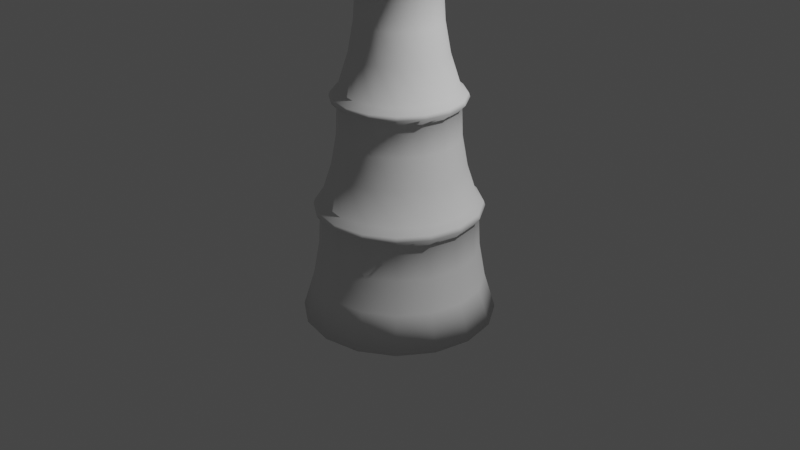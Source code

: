 # Source: V6.Set.MonsterParts02.blend  (saved by Blender 2.82.7; exported with 4.5.12 LTS)
import bpy
from mathutils import Matrix  # noqa: F401  (used for matrix-valued properties, if any)

bpy.ops.wm.read_factory_settings(use_empty=True)
scene = bpy.context.scene
scene.name = 'Scene'

# ---- collections
col_collection = bpy.data.collections.new('Collection'); scene.collection.children.link(col_collection)

# ---- world
world_world = bpy.data.worlds.new('World'); scene.world = world_world
world_world.use_nodes = True; world_world.node_tree.nodes.clear()
_N = world_world.node_tree.nodes; _L = world_world.node_tree.links
n0 = _N.new('ShaderNodeOutputWorld'); n0.name = 'World Output'; n0.location = (300, 300)
n1 = _N.new('ShaderNodeBackground'); n1.name = 'Background'; n1.location = (10, 300)
n1.inputs[0].default_value = (0.05088, 0.05088, 0.05088, 1.0)
_L.new(n1.outputs[0], n0.inputs[0])
n0.is_active_output = True
world_world.color = (0.05088, 0.05088, 0.05088)
world_world.use_sun_shadow = False
world_world.sun_shadow_jitter_overblur = 0.0

# ---- cameras
cam_camera = bpy.data.cameras.new('Camera')
cam_camera.clip_end = 100.0
cam_camera.ortho_scale = 7.314

# ---- lights
light_light = bpy.data.lights.new('Light', 'POINT')
light_light.transmission_factor = 0.0
light_light.energy = 1000.0
light_light.shadow_soft_size = 0.1
light_light.shadow_maximum_resolution = 0.006
light_light.use_absolute_resolution = True

# ---- meshes
me_cylinder = bpy.data.meshes.new('Cylinder')
me_cylinder.from_pydata([(0.0, 1.0, -1.0), (1.107e-07, 0.1956, 3.608), (0.3827, 0.9239, -1.0), (0.07487, 0.1807, 3.608), (0.7071, 0.7071, -1.0), (0.1383, 0.1383, 3.608), (0.9239, 0.3827, -1.0), (0.1807, 0.07487, 3.608), (1.0, -4.371e-08, -1.0), (0.1956, -7.851e-09, 3.608), (0.9239, -0.3827, -1.0), (0.1807, -0.07487, 3.608), (0.7071, -0.7071, -1.0), (0.1383, -0.1383, 3.608), (0.3827, -0.9239, -1.0), (0.07487, -0.1807, 3.608), (1.51e-07, -1.0, -1.0), (1.403e-07, -0.1956, 3.608), (-0.3827, -0.9239, -1.0), (-0.07487, -0.1807, 3.608), (-0.7071, -0.7071, -1.0), (-0.1383, -0.1383, 3.608), (-0.9239, -0.3827, -1.0), (-0.1807, -0.07487, 3.608), (-1.0, 1.192e-08, -1.0), (-0.1956, 3.033e-09, 3.608), (-0.9239, 0.3827, -1.0), (-0.1807, 0.07487, 3.608), (-0.7071, 0.7071, -1.0), (-0.1383, 0.1383, 3.608), (-0.3827, 0.9239, -1.0), (-0.07487, 0.1807, 3.608), (1.219e-07, 5.245e-09, 4.092), (6.333e-08, 0.0, -1.0), (-0.0786, 0.0786, 4.017), (-0.1027, 0.04254, 4.017), (-0.1112, 4.496e-09, 4.017), (-0.1027, -0.04254, 4.017), (-0.0786, -0.0786, 4.017), (-0.04254, -0.1027, 4.017), (1.323e-07, -0.1112, 4.017), (0.04254, -0.1027, 4.017), (0.0786, -0.0786, 4.017), (0.1027, -0.04254, 4.017), (0.1112, -1.689e-09, 4.017), (0.1027, 0.04254, 4.017), (0.0786, 0.0786, 4.017), (1.155e-07, 0.1112, 4.017), (0.04254, 0.1027, 4.017), (-0.04254, 0.1027, 4.017), (-0.02778, -0.06706, 4.092), (0.07259, 1.26e-09, 4.092), (-0.02778, 0.06706, 4.092), (-0.05133, -0.05133, 4.092), (-0.06706, -0.02778, 4.092), (0.06706, -0.02778, 4.092), (0.05133, -0.05133, 4.092), (-0.07259, 5.299e-09, 4.092), (-0.06706, 0.02778, 4.092), (0.02778, 0.06706, 4.092), (0.02778, -0.06706, 4.092), (1.301e-07, -0.07259, 4.092), (0.05133, 0.05133, 4.092), (0.06706, 0.02778, 4.092), (1.192e-07, 0.07259, 4.092), (-0.05133, 0.05133, 4.092), (5.467e-08, 0.6072, 1.239), (0.2324, 0.561, 1.239), (0.4294, 0.4294, 1.239), (0.561, 0.2324, 1.239), (0.6072, -2.641e-08, 1.239), (0.561, -0.2324, 1.239), (0.4294, -0.4294, 1.239), (0.2324, -0.561, 1.239), (1.464e-07, -0.6072, 1.239), (-0.2324, -0.561, 1.239), (-0.4294, -0.4294, 1.239), (-0.561, -0.2324, 1.239), (-0.6072, 7.378e-09, 1.239), (-0.561, 0.2324, 1.239), (-0.4294, 0.4294, 1.239), (-0.2324, 0.561, 1.239), (0.3075, 0.7424, 0.09139), (0.5682, 0.5682, 0.09139), (0.7424, 0.3075, 0.09139), (0.8036, -3.506e-08, 0.09139), (0.7424, -0.3075, 0.09139), (0.5682, -0.5682, 0.09139), (0.3075, -0.7424, 0.09139), (1.487e-07, -0.8036, 0.09139), (-0.3075, -0.7424, 0.09139), (-0.5682, -0.5682, 0.09139), (-0.7424, -0.3075, 0.09139), (-0.8036, 9.652e-09, 0.09139), (-0.7424, 0.3075, 0.09139), (-0.5682, 0.5682, 0.09139), (-0.3075, 0.7424, 0.09139), (2.733e-08, 0.8036, 0.09139), (8.2e-08, 0.4109, 2.397), (0.1572, 0.3796, 2.397), (0.2905, 0.2905, 2.397), (0.3796, 0.1572, 2.397), (0.4109, -1.775e-08, 2.397), (0.3796, -0.1572, 2.397), (0.2905, -0.2905, 2.397), (0.1572, -0.3796, 2.397), (1.44e-07, -0.4109, 2.397), (-0.1572, -0.3796, 2.397), (-0.2905, -0.2905, 2.397), (-0.3796, -0.1572, 2.397), (-0.4109, 5.105e-09, 2.397), (-0.3796, 0.1572, 2.397), (-0.2905, 0.2905, 2.397), (-0.1572, 0.3796, 2.397), (1.042e-07, 0.2514, 3.328), (0.09621, 0.2323, 3.328), (0.1778, 0.1778, 3.328), (0.2323, 0.09621, 3.328), (0.2514, -1.073e-08, 3.328), (0.2323, -0.09621, 3.328), (0.1778, -0.1778, 3.328), (0.09621, -0.2323, 3.328), (1.422e-07, -0.2514, 3.328), (-0.09621, -0.2323, 3.328), (-0.1778, -0.1778, 3.328), (-0.2323, -0.09621, 3.328), (-0.2514, 3.259e-09, 3.328), (-0.2323, 0.09621, 3.328), (-0.1778, 0.1778, 3.328), (-0.09621, 0.2323, 3.328), (1.057e-07, 0.2403, 3.473), (0.09197, 0.222, 3.473), (0.1699, 0.1699, 3.473), (0.222, 0.09197, 3.473), (0.2403, -1.024e-08, 3.473), (0.222, -0.09197, 3.473), (0.1699, -0.1699, 3.473), (0.09197, -0.222, 3.473), (1.42e-07, -0.2403, 3.473), (-0.09197, -0.222, 3.473), (-0.1699, -0.1699, 3.473), (-0.222, -0.09197, 3.473), (-0.2403, 3.131e-09, 3.473), (-0.222, 0.09197, 3.473), (-0.1699, 0.1699, 3.473), (-0.09197, 0.222, 3.473), (0.1524, 0.3679, 2.549), (0.2816, 0.2816, 2.549), (0.3679, 0.1524, 2.549), (0.3982, -1.719e-08, 2.549), (0.3679, -0.1524, 2.549), (0.2816, -0.2816, 2.549), (0.1524, -0.3679, 2.549), (1.439e-07, -0.3982, 2.549), (-0.1524, -0.3679, 2.549), (-0.2816, -0.2816, 2.549), (-0.3679, -0.1524, 2.549), (-0.3982, 4.958e-09, 2.549), (-0.3679, 0.1524, 2.549), (-0.2816, 0.2816, 2.549), (-0.1524, 0.3679, 2.549), (8.376e-08, 0.3982, 2.549), (0.2279, 0.5502, 1.414), (0.4211, 0.4211, 1.414), (0.5502, 0.2279, 1.414), (0.5955, -2.589e-08, 1.414), (0.5502, -0.2279, 1.414), (0.4211, -0.4211, 1.414), (0.2279, -0.5502, 1.414), (1.462e-07, -0.5955, 1.414), (-0.2279, -0.5502, 1.414), (-0.4211, -0.4211, 1.414), (-0.5502, -0.2279, 1.414), (-0.5955, 7.243e-09, 1.414), (-0.5502, 0.2279, 1.414), (-0.4211, 0.4211, 1.414), (-0.2279, 0.5502, 1.414), (5.63e-08, 0.5955, 1.414), (3.03e-08, 0.7806, 0.2762), (0.2987, 0.7212, 0.2762), (0.552, 0.552, 0.2762), (0.7212, 0.2987, 0.2762), (0.7806, -3.378e-08, 0.2762), (0.7212, -0.2987, 0.2762), (0.552, -0.552, 0.2762), (0.2987, -0.7212, 0.2762), (1.482e-07, -0.7806, 0.2762), (-0.2987, -0.7212, 0.2762), (-0.552, -0.552, 0.2762), (-0.7212, -0.2987, 0.2762), (-0.7806, 9.65e-09, 0.2762), (-0.7212, 0.2987, 0.2762), (-0.552, 0.552, 0.2762), (-0.2987, 0.7212, 0.2762), (0.3248, 0.784, 0.2111), (0.3303, 0.7974, 0.1674), (0.6001, 0.6001, 0.2111), (0.6103, 0.6103, 0.1674), (0.784, 0.3248, 0.2111), (0.7974, 0.3303, 0.1674), (0.8486, -3.964e-08, 0.2111), (0.8631, -4.028e-08, 0.1674), (0.784, -0.3248, 0.2111), (0.7974, -0.3303, 0.1674), (0.6001, -0.6001, 0.2111), (0.6103, -0.6103, 0.1674), (0.3248, -0.784, 0.2111), (0.3303, -0.7974, 0.1674), (1.494e-07, -0.8486, 0.2111), (1.495e-07, -0.8631, 0.1674), (-0.3248, -0.784, 0.2111), (-0.3303, -0.7974, 0.1674), (-0.6001, -0.6001, 0.2111), (-0.6103, -0.6103, 0.1674), (-0.784, -0.3248, 0.2111), (-0.7974, -0.3303, 0.1674), (-0.8486, 7.577e-09, 0.2111), (-0.8631, 7.745e-09, 0.1674), (-0.784, 0.3248, 0.2111), (-0.7974, 0.3303, 0.1674), (-0.6001, 0.6001, 0.2111), (-0.6103, 0.6103, 0.1674), (-0.3248, 0.784, 0.2111), (-0.3303, 0.7974, 0.1674), (1.921e-08, 0.8631, 0.1674), (2.123e-08, 0.8486, 0.2111), (0.2557, 0.6172, 1.353), (0.2607, 0.6294, 1.315), (0.4724, 0.4724, 1.353), (0.4817, 0.4817, 1.315), (0.6172, 0.2557, 1.353), (0.6294, 0.2607, 1.315), (0.6681, -3.222e-08, 1.353), (0.6812, -3.28e-08, 1.315), (0.6172, -0.2557, 1.353), (0.6294, -0.2607, 1.315), (0.4724, -0.4724, 1.353), (0.4817, -0.4817, 1.315), (0.2557, -0.6172, 1.353), (0.2607, -0.6294, 1.315), (1.468e-07, -0.6681, 1.353), (1.47e-07, -0.6812, 1.315), (-0.2557, -0.6172, 1.353), (-0.2607, -0.6294, 1.315), (-0.4724, -0.4724, 1.353), (-0.4817, -0.4817, 1.315), (-0.6172, -0.2557, 1.353), (-0.6294, -0.2607, 1.315), (-0.6681, 4.948e-09, 1.353), (-0.6812, 5.1e-09, 1.315), (-0.6172, 0.2557, 1.353), (-0.6294, 0.2607, 1.315), (-0.4724, 0.4724, 1.353), (-0.4817, 0.4817, 1.315), (-0.2557, 0.6172, 1.353), (-0.2607, 0.6294, 1.315), (4.414e-08, 0.6812, 1.315), (4.597e-08, 0.6681, 1.353), (0.1721, 0.4156, 2.505), (0.1776, 0.4288, 2.467), (0.3181, 0.3181, 2.505), (0.3282, 0.3282, 2.467), (0.4156, 0.1721, 2.505), (0.4288, 0.1776, 2.467), (0.4498, -1.894e-08, 2.505), (0.4641, -1.957e-08, 2.467), (0.4156, -0.1721, 2.505), (0.4288, -0.1776, 2.467), (0.3181, -0.3181, 2.505), (0.3282, -0.3282, 2.467), (0.1721, -0.4156, 2.505), (0.1776, -0.4288, 2.467), (1.472e-07, -0.4498, 2.505), (1.474e-07, -0.4641, 2.467), (-0.1721, -0.4156, 2.505), (-0.1776, -0.4288, 2.467), (-0.3181, -0.3181, 2.505), (-0.3282, -0.3282, 2.467), (-0.4156, -0.1721, 2.505), (-0.4288, -0.1776, 2.467), (-0.4498, 6.084e-09, 2.505), (-0.4641, 6.25e-09, 2.467), (-0.4156, 0.1721, 2.505), (-0.4288, 0.1776, 2.467), (-0.3181, 0.3181, 2.505), (-0.3282, 0.3282, 2.467), (-0.1721, 0.4156, 2.505), (-0.1776, 0.4288, 2.467), (7.732e-08, 0.4641, 2.467), (7.931e-08, 0.4498, 2.505), (0.1065, 0.2571, 3.433), (0.1114, 0.269, 3.397), (0.1968, 0.1968, 3.433), (0.2058, 0.2058, 3.397), (0.2571, 0.1065, 3.433), (0.269, 0.1114, 3.397), (0.2783, -1.215e-08, 3.433), (0.2911, -1.272e-08, 3.397), (0.2571, -0.1065, 3.433), (0.269, -0.1114, 3.397), (0.1968, -0.1968, 3.433), (0.2058, -0.2058, 3.397), (0.1065, -0.2571, 3.433), (0.1114, -0.269, 3.397), (1.451e-07, -0.2783, 3.433), (1.453e-07, -0.2911, 3.397), (-0.1065, -0.2571, 3.433), (-0.1114, -0.269, 3.397), (-0.1968, -0.1968, 3.433), (-0.2058, -0.2058, 3.397), (-0.2571, -0.1065, 3.433), (-0.269, -0.1114, 3.397), (-0.2783, 3.331e-09, 3.433), (-0.2911, 3.48e-09, 3.397), (-0.2571, 0.1065, 3.433), (-0.269, 0.1114, 3.397), (-0.1968, 0.1968, 3.433), (-0.2058, 0.2058, 3.397), (-0.1065, 0.2571, 3.433), (-0.1114, 0.269, 3.397), (1.013e-07, 0.2911, 3.397), (1.031e-07, 0.2783, 3.433), (0.3142, 0.7586, -0.2681), (0.3379, 0.8158, -0.6187), (0.5806, 0.5806, -0.2681), (0.6244, 0.6244, -0.6187), (0.7586, 0.3142, -0.2681), (0.8158, 0.3379, -0.6187), (0.8212, -3.339e-08, -0.2681), (0.883, -3.611e-08, -0.6187), (0.7586, -0.3142, -0.2681), (0.8158, -0.3379, -0.6187), (0.5806, -0.5806, -0.2681), (0.6244, -0.6244, -0.6187), (0.3142, -0.7586, -0.2681), (0.3379, -0.8158, -0.6187), (1.483e-07, -0.8212, -0.2681), (1.49e-07, -0.883, -0.6187), (-0.3142, -0.7586, -0.2681), (-0.3379, -0.8158, -0.6187), (-0.5806, -0.5806, -0.2681), (-0.6244, -0.6244, -0.6187), (-0.7586, -0.3142, -0.2681), (-0.8158, -0.3379, -0.6187), (-0.8212, 1.23e-08, -0.2681), (-0.883, 1.302e-08, -0.6187), (-0.7586, 0.3142, -0.2681), (-0.8158, 0.3379, -0.6187), (-0.5806, 0.5806, -0.2681), (-0.6244, 0.6244, -0.6187), (-0.3142, 0.7586, -0.2681), (-0.3379, 0.8158, -0.6187), (1.565e-08, 0.883, -0.6187), (2.426e-08, 0.8212, -0.2681), (4.592e-08, 0.6753, 0.6024), (5.378e-08, 0.6188, 0.9198), (0.2368, 0.5717, 0.9198), (0.2584, 0.6239, 0.6024), (0.4376, 0.4376, 0.9198), (0.4775, 0.4775, 0.6024), (0.5717, 0.2368, 0.9198), (0.6239, 0.2584, 0.6024), (0.6188, -2.323e-08, 0.9198), (0.6753, -2.571e-08, 0.6024), (0.5717, -0.2368, 0.9198), (0.6239, -0.2584, 0.6024), (0.4376, -0.4376, 0.9198), (0.4775, -0.4775, 0.6024), (0.2368, -0.5717, 0.9198), (0.2584, -0.6239, 0.6024), (1.472e-07, -0.6188, 0.9198), (1.479e-07, -0.6753, 0.6024), (-0.2368, -0.5717, 0.9198), (-0.2584, -0.6239, 0.6024), (-0.4376, -0.4376, 0.9198), (-0.4775, -0.4775, 0.6024), (-0.5717, -0.2368, 0.9198), (-0.6239, -0.2584, 0.6024), (-0.6188, 1.12e-08, 0.9198), (-0.6753, 1.186e-08, 0.6024), (-0.5717, 0.2368, 0.9198), (-0.6239, 0.2584, 0.6024), (-0.4376, 0.4376, 0.9198), (-0.4775, 0.4775, 0.6024), (-0.2368, 0.5717, 0.9198), (-0.2584, 0.6239, 0.6024), (7.034e-08, 0.488, 1.749), (7.817e-08, 0.4318, 2.062), (0.1652, 0.3989, 2.062), (0.1868, 0.4509, 1.749), (0.3053, 0.3053, 2.062), (0.3451, 0.3451, 1.749), (0.3989, 0.1652, 2.062), (0.4509, 0.1868, 1.749), (0.4318, -1.766e-08, 2.062), (0.488, -2.014e-08, 1.749), (0.3989, -0.1652, 2.062), (0.4509, -0.1868, 1.749), (0.3053, -0.3053, 2.062), (0.3451, -0.3451, 1.749), (0.1652, -0.3989, 2.062), (0.1868, -0.4509, 1.749), (1.434e-07, -0.4318, 2.062), (1.44e-07, -0.488, 1.749), (-0.1652, -0.3989, 2.062), (-0.1868, -0.4509, 1.749), (-0.3053, -0.3053, 2.062), (-0.3451, -0.3451, 1.749), (-0.3989, -0.1652, 2.062), (-0.4509, -0.1868, 1.749), (-0.4318, 6.359e-09, 2.062), (-0.488, 7.01e-09, 1.749), (-0.3989, 0.1652, 2.062), (-0.4509, 0.1868, 1.749), (-0.3053, 0.3053, 2.062), (-0.3451, 0.3451, 1.749), (-0.1652, 0.3989, 2.062), (-0.1868, 0.4509, 1.749), (9.352e-08, 0.3196, 2.828), (9.975e-08, 0.2748, 3.079), (0.1052, 0.2539, 3.079), (0.1223, 0.2952, 2.828), (0.1943, 0.1943, 3.079), (0.226, 0.226, 2.828), (0.2539, 0.1052, 3.079), (0.2952, 0.1223, 2.828), (0.2748, -1.179e-08, 3.079), (0.3196, -1.376e-08, 2.828), (0.2539, -0.1052, 3.079), (0.2952, -0.1223, 2.828), (0.1943, -0.1943, 3.079), (0.226, -0.226, 2.828), (0.1052, -0.2539, 3.079), (0.1223, -0.2952, 2.828), (1.412e-07, -0.2748, 3.079), (1.418e-07, -0.3196, 2.828), (-0.1052, -0.2539, 3.079), (-0.1223, -0.2952, 2.828), (-0.1943, -0.1943, 3.079), (-0.226, -0.226, 2.828), (-0.2539, -0.1052, 3.079), (-0.2952, -0.1223, 2.828), (-0.2748, 3.501e-09, 3.079), (-0.3196, 4.019e-09, 2.828), (-0.2539, 0.1052, 3.079), (-0.2952, 0.1223, 2.828), (-0.1943, 0.1943, 3.079), (-0.226, 0.226, 2.828), (-0.1052, 0.2539, 3.079), (-0.1223, 0.2952, 2.828), (-0.105, 0.105, 3.799), (-0.05683, -0.1372, 3.799), (0.1485, -4.471e-09, 3.799), (-0.05683, 0.1372, 3.799), (-0.1372, -0.05683, 3.799), (-0.105, -0.105, 3.799), (0.105, -0.105, 3.799), (0.1372, -0.05683, 3.799), (-0.1372, 0.05683, 3.799), (-0.1485, 3.792e-09, 3.799), (0.05683, 0.1372, 3.799), (1.136e-07, 0.1485, 3.799), (1.36e-07, -0.1485, 3.799), (0.05683, -0.1372, 3.799), (0.1372, 0.05683, 3.799), (0.105, 0.105, 3.799)], [], [(130, 1, 3, 131), (131, 3, 5, 132), (132, 5, 7, 133), (133, 7, 9, 134), (134, 9, 11, 135), (135, 11, 13, 136), (136, 13, 15, 137), (137, 15, 17, 138), (138, 17, 19, 139), (139, 19, 21, 140), (140, 21, 23, 141), (141, 23, 25, 142), (142, 25, 27, 143), (143, 27, 29, 144), (453, 450, 34, 49), (144, 29, 31, 145), (145, 31, 1, 130), (455, 451, 39, 38), (457, 452, 44, 43), (459, 454, 37, 36), (463, 456, 42, 41), (465, 460, 48, 46), (450, 458, 35, 34), (451, 462, 40, 39), (452, 464, 45, 44), (461, 453, 49, 47), (454, 455, 38, 37), (456, 457, 43, 42), (458, 459, 36, 35), (460, 461, 47, 48), (462, 463, 41, 40), (464, 465, 46, 45), (10, 12, 33), (20, 22, 33), (30, 0, 33), (6, 8, 33), (16, 18, 33), (26, 28, 33), (2, 4, 33), (12, 14, 33), (22, 24, 33), (8, 10, 33), (18, 20, 33), (28, 30, 33), (4, 6, 33), (14, 16, 33), (0, 2, 33), (24, 26, 33), (41, 42, 56, 60), (34, 35, 58, 65), (40, 41, 60, 61), (48, 47, 64, 59), (49, 34, 65, 52), (39, 40, 61, 50), (46, 48, 59, 62), (47, 49, 52, 64), (38, 39, 50, 53), (45, 46, 62, 63), (37, 38, 53, 54), (44, 45, 63, 51), (43, 44, 51, 55), (36, 37, 54, 57), (42, 43, 55, 56), (35, 36, 57, 58), (61, 60, 32), (63, 62, 32), (59, 64, 32), (58, 57, 32), (56, 55, 32), (54, 53, 32), (64, 52, 32), (51, 63, 32), (50, 61, 32), (65, 58, 32), (62, 59, 32), (60, 56, 32), (57, 54, 32), (55, 51, 32), (53, 50, 32), (52, 65, 32), (384, 81, 66, 355), (382, 80, 81, 384), (380, 79, 80, 382), (378, 78, 79, 380), (376, 77, 78, 378), (374, 76, 77, 376), (372, 75, 76, 374), (370, 74, 75, 372), (368, 73, 74, 370), (366, 72, 73, 368), (364, 71, 72, 366), (362, 70, 71, 364), (360, 69, 70, 362), (358, 68, 69, 360), (356, 67, 68, 358), (355, 66, 67, 356), (353, 97, 82, 322), (322, 82, 83, 324), (324, 83, 84, 326), (326, 84, 85, 328), (328, 85, 86, 330), (330, 86, 87, 332), (332, 87, 88, 334), (334, 88, 89, 336), (336, 89, 90, 338), (338, 90, 91, 340), (340, 91, 92, 342), (342, 92, 93, 344), (344, 93, 94, 346), (346, 94, 95, 348), (348, 95, 96, 350), (350, 96, 97, 353), (416, 113, 98, 387), (414, 112, 113, 416), (412, 111, 112, 414), (410, 110, 111, 412), (408, 109, 110, 410), (406, 108, 109, 408), (404, 107, 108, 406), (402, 106, 107, 404), (400, 105, 106, 402), (398, 104, 105, 400), (396, 103, 104, 398), (394, 102, 103, 396), (392, 101, 102, 394), (390, 100, 101, 392), (388, 99, 100, 390), (387, 98, 99, 388), (448, 129, 114, 419), (446, 128, 129, 448), (444, 127, 128, 446), (442, 126, 127, 444), (440, 125, 126, 442), (438, 124, 125, 440), (436, 123, 124, 438), (434, 122, 123, 436), (432, 121, 122, 434), (430, 120, 121, 432), (428, 119, 120, 430), (426, 118, 119, 428), (424, 117, 118, 426), (422, 116, 117, 424), (420, 115, 116, 422), (419, 114, 115, 420), (136, 137, 302, 300), (116, 115, 291, 293), (114, 129, 319, 320), (137, 138, 304, 302), (117, 116, 293, 295), (138, 139, 306, 304), (118, 117, 295, 297), (139, 140, 308, 306), (119, 118, 297, 299), (140, 141, 310, 308), (120, 119, 299, 301), (141, 142, 312, 310), (121, 120, 301, 303), (142, 143, 314, 312), (122, 121, 303, 305), (143, 144, 316, 314), (147, 148, 262, 260), (110, 109, 279, 281), (160, 161, 289, 286), (146, 147, 260, 258), (111, 110, 281, 283), (159, 160, 286, 284), (161, 146, 258, 289), (112, 111, 283, 285), (158, 159, 284, 282), (99, 98, 288, 259), (113, 112, 285, 287), (157, 158, 282, 280), (100, 99, 259, 261), (98, 113, 287, 288), (156, 157, 280, 278), (101, 100, 261, 263), (172, 173, 248, 246), (80, 79, 251, 253), (67, 66, 256, 227), (81, 80, 253, 255), (171, 172, 246, 244), (68, 67, 227, 229), (66, 81, 255, 256), (170, 171, 244, 242), (69, 68, 229, 231), (169, 170, 242, 240), (70, 69, 231, 233), (168, 169, 240, 238), (71, 70, 233, 235), (167, 168, 238, 236), (72, 71, 235, 237), (166, 167, 236, 234), (93, 92, 215, 217), (184, 185, 206, 204), (92, 91, 213, 215), (183, 184, 204, 202), (91, 90, 211, 213), (182, 183, 202, 200), (90, 89, 209, 211), (181, 182, 200, 198), (89, 88, 207, 209), (180, 181, 198, 196), (88, 87, 205, 207), (193, 178, 225, 222), (179, 180, 196, 194), (87, 86, 203, 205), (192, 193, 222, 220), (178, 179, 194, 225), (224, 225, 194, 195), (195, 194, 196, 197), (197, 196, 198, 199), (199, 198, 200, 201), (201, 200, 202, 203), (203, 202, 204, 205), (205, 204, 206, 207), (207, 206, 208, 209), (209, 208, 210, 211), (211, 210, 212, 213), (213, 212, 214, 215), (215, 214, 216, 217), (217, 216, 218, 219), (219, 218, 220, 221), (221, 220, 222, 223), (223, 222, 225, 224), (185, 186, 208, 206), (94, 93, 217, 219), (186, 187, 210, 208), (95, 94, 219, 221), (82, 97, 224, 195), (187, 188, 212, 210), (96, 95, 221, 223), (188, 189, 214, 212), (83, 82, 195, 197), (97, 96, 223, 224), (189, 190, 216, 214), (84, 83, 197, 199), (190, 191, 218, 216), (85, 84, 199, 201), (191, 192, 220, 218), (86, 85, 201, 203), (256, 257, 226, 227), (227, 226, 228, 229), (229, 228, 230, 231), (231, 230, 232, 233), (233, 232, 234, 235), (235, 234, 236, 237), (237, 236, 238, 239), (239, 238, 240, 241), (241, 240, 242, 243), (243, 242, 244, 245), (245, 244, 246, 247), (247, 246, 248, 249), (249, 248, 250, 251), (251, 250, 252, 253), (253, 252, 254, 255), (255, 254, 257, 256), (173, 174, 250, 248), (79, 78, 249, 251), (174, 175, 252, 250), (78, 77, 247, 249), (177, 162, 226, 257), (175, 176, 254, 252), (77, 76, 245, 247), (162, 163, 228, 226), (176, 177, 257, 254), (76, 75, 243, 245), (163, 164, 230, 228), (75, 74, 241, 243), (164, 165, 232, 230), (74, 73, 239, 241), (165, 166, 234, 232), (73, 72, 237, 239), (288, 289, 258, 259), (259, 258, 260, 261), (261, 260, 262, 263), (263, 262, 264, 265), (265, 264, 266, 267), (267, 266, 268, 269), (269, 268, 270, 271), (271, 270, 272, 273), (273, 272, 274, 275), (275, 274, 276, 277), (277, 276, 278, 279), (279, 278, 280, 281), (281, 280, 282, 283), (283, 282, 284, 285), (285, 284, 286, 287), (287, 286, 289, 288), (109, 108, 277, 279), (148, 149, 264, 262), (108, 107, 275, 277), (149, 150, 266, 264), (107, 106, 273, 275), (150, 151, 268, 266), (106, 105, 271, 273), (151, 152, 270, 268), (105, 104, 269, 271), (152, 153, 272, 270), (104, 103, 267, 269), (153, 154, 274, 272), (103, 102, 265, 267), (154, 155, 276, 274), (102, 101, 263, 265), (155, 156, 278, 276), (319, 318, 321, 320), (317, 316, 318, 319), (315, 314, 316, 317), (313, 312, 314, 315), (311, 310, 312, 313), (309, 308, 310, 311), (307, 306, 308, 309), (305, 304, 306, 307), (303, 302, 304, 305), (301, 300, 302, 303), (299, 298, 300, 301), (297, 296, 298, 299), (295, 294, 296, 297), (293, 292, 294, 295), (291, 290, 292, 293), (320, 321, 290, 291), (129, 128, 317, 319), (115, 114, 320, 291), (135, 136, 300, 298), (128, 127, 315, 317), (134, 135, 298, 296), (127, 126, 313, 315), (133, 134, 296, 294), (126, 125, 311, 313), (132, 133, 294, 292), (125, 124, 309, 311), (145, 130, 321, 318), (131, 132, 292, 290), (124, 123, 307, 309), (144, 145, 318, 316), (130, 131, 290, 321), (123, 122, 305, 307), (30, 351, 352, 0), (351, 350, 353, 352), (28, 349, 351, 30), (349, 348, 350, 351), (26, 347, 349, 28), (347, 346, 348, 349), (24, 345, 347, 26), (345, 344, 346, 347), (22, 343, 345, 24), (343, 342, 344, 345), (20, 341, 343, 22), (341, 340, 342, 343), (18, 339, 341, 20), (339, 338, 340, 341), (16, 337, 339, 18), (337, 336, 338, 339), (14, 335, 337, 16), (335, 334, 336, 337), (12, 333, 335, 14), (333, 332, 334, 335), (10, 331, 333, 12), (331, 330, 332, 333), (8, 329, 331, 10), (329, 328, 330, 331), (6, 327, 329, 8), (327, 326, 328, 329), (4, 325, 327, 6), (325, 324, 326, 327), (2, 323, 325, 4), (323, 322, 324, 325), (0, 352, 323, 2), (352, 353, 322, 323), (178, 354, 357, 179), (354, 355, 356, 357), (179, 357, 359, 180), (357, 356, 358, 359), (180, 359, 361, 181), (359, 358, 360, 361), (181, 361, 363, 182), (361, 360, 362, 363), (182, 363, 365, 183), (363, 362, 364, 365), (183, 365, 367, 184), (365, 364, 366, 367), (184, 367, 369, 185), (367, 366, 368, 369), (185, 369, 371, 186), (369, 368, 370, 371), (186, 371, 373, 187), (371, 370, 372, 373), (187, 373, 375, 188), (373, 372, 374, 375), (188, 375, 377, 189), (375, 374, 376, 377), (189, 377, 379, 190), (377, 376, 378, 379), (190, 379, 381, 191), (379, 378, 380, 381), (191, 381, 383, 192), (381, 380, 382, 383), (192, 383, 385, 193), (383, 382, 384, 385), (193, 385, 354, 178), (385, 384, 355, 354), (177, 386, 389, 162), (386, 387, 388, 389), (162, 389, 391, 163), (389, 388, 390, 391), (163, 391, 393, 164), (391, 390, 392, 393), (164, 393, 395, 165), (393, 392, 394, 395), (165, 395, 397, 166), (395, 394, 396, 397), (166, 397, 399, 167), (397, 396, 398, 399), (167, 399, 401, 168), (399, 398, 400, 401), (168, 401, 403, 169), (401, 400, 402, 403), (169, 403, 405, 170), (403, 402, 404, 405), (170, 405, 407, 171), (405, 404, 406, 407), (171, 407, 409, 172), (407, 406, 408, 409), (172, 409, 411, 173), (409, 408, 410, 411), (173, 411, 413, 174), (411, 410, 412, 413), (174, 413, 415, 175), (413, 412, 414, 415), (175, 415, 417, 176), (415, 414, 416, 417), (176, 417, 386, 177), (417, 416, 387, 386), (161, 418, 421, 146), (418, 419, 420, 421), (146, 421, 423, 147), (421, 420, 422, 423), (147, 423, 425, 148), (423, 422, 424, 425), (148, 425, 427, 149), (425, 424, 426, 427), (149, 427, 429, 150), (427, 426, 428, 429), (150, 429, 431, 151), (429, 428, 430, 431), (151, 431, 433, 152), (431, 430, 432, 433), (152, 433, 435, 153), (433, 432, 434, 435), (153, 435, 437, 154), (435, 434, 436, 437), (154, 437, 439, 155), (437, 436, 438, 439), (155, 439, 441, 156), (439, 438, 440, 441), (156, 441, 443, 157), (441, 440, 442, 443), (157, 443, 445, 158), (443, 442, 444, 445), (158, 445, 447, 159), (445, 444, 446, 447), (159, 447, 449, 160), (447, 446, 448, 449), (160, 449, 418, 161), (449, 448, 419, 418), (7, 5, 465, 464), (17, 15, 463, 462), (3, 1, 461, 460), (27, 25, 459, 458), (13, 11, 457, 456), (23, 21, 455, 454), (1, 31, 453, 461), (9, 7, 464, 452), (19, 17, 462, 451), (29, 27, 458, 450), (5, 3, 460, 465), (15, 13, 456, 463), (25, 23, 454, 459), (11, 9, 452, 457), (21, 19, 451, 455), (31, 29, 450, 453)])
me_cylinder.polygons.foreach_set('use_smooth', [True] * 480)
_uv = me_cylinder.uv_layers.new(name='UVMap')
_uv.uv.foreach_set('vector', [0.3553, 0.828, 0.3747, 0.7999, 0.3881, 0.8052, 0.3809, 0.8386, 0.3809, 0.8386, 0.3881, 0.8052, 0.4025, 0.805, 0.4087, 0.8386, 0.4087, 0.8386, 0.4025, 0.805, 0.4157, 0.7993, 0.4343, 0.828, 0.4343, 0.828, 0.4157, 0.7993, 0.4258, 0.789, 0.4539, 0.8084, 0.4539, 0.8084, 0.4258, 0.789, 0.4311, 0.7756, 0.4645, 0.7827, 0.4645, 0.7827, 0.4311, 0.7756, 0.431, 0.7612, 0.4645, 0.755, 0.4645, 0.755, 0.431, 0.7612, 0.4253, 0.7479, 0.4539, 0.7294, 0.4539, 0.7294, 0.4253, 0.7479, 0.4149, 0.7378, 0.4343, 0.7098, 0.4343, 0.7098, 0.4149, 0.7378, 0.4015, 0.7325, 0.4087, 0.6991, 0.4087, 0.6991, 0.4015, 0.7325, 0.3871, 0.7327, 0.3809, 0.6991, 0.3809, 0.6991, 0.3871, 0.7327, 0.3738, 0.7384, 0.3553, 0.7097, 0.3553, 0.7097, 0.3738, 0.7384, 0.3638, 0.7487, 0.3357, 0.7293, 0.3357, 0.7293, 0.3638, 0.7487, 0.3584, 0.7621, 0.3251, 0.755, 0.3251, 0.755, 0.3584, 0.7621, 0.3586, 0.7765, 0.3251, 0.7827, 0.3849, 0.7752, 0.3832, 0.771, 0.3928, 0.7689, 0.393, 0.7697, 0.3251, 0.7827, 0.3586, 0.7765, 0.3643, 0.7898, 0.3357, 0.8083, 0.3357, 0.8083, 0.3643, 0.7898, 0.3747, 0.7999, 0.3553, 0.828, 0.3927, 0.7573, 0.3973, 0.7574, 0.3955, 0.767, 0.3947, 0.7669, 0.4063, 0.7713, 0.4045, 0.7755, 0.3962, 0.7702, 0.3966, 0.7695, 0.3851, 0.7622, 0.3884, 0.759, 0.394, 0.7671, 0.3934, 0.7675, 0.4047, 0.7625, 0.4064, 0.7667, 0.3967, 0.7688, 0.3966, 0.768, 0.3969, 0.7804, 0.3923, 0.7804, 0.3941, 0.7707, 0.3949, 0.7708, 0.3832, 0.771, 0.3833, 0.7664, 0.393, 0.7682, 0.3928, 0.7689, 0.3973, 0.7574, 0.4015, 0.7592, 0.3961, 0.7674, 0.3955, 0.767, 0.4045, 0.7755, 0.4012, 0.7787, 0.3956, 0.7706, 0.3962, 0.7702, 0.3881, 0.7785, 0.3849, 0.7752, 0.393, 0.7697, 0.3935, 0.7703, 0.3884, 0.759, 0.3927, 0.7573, 0.3947, 0.7669, 0.394, 0.7671, 0.4064, 0.7667, 0.4063, 0.7713, 0.3966, 0.7695, 0.3967, 0.7688, 0.3833, 0.7664, 0.3851, 0.7622, 0.3934, 0.7675, 0.393, 0.7682, 0.3923, 0.7804, 0.3881, 0.7785, 0.3935, 0.7703, 0.3941, 0.7707, 0.4015, 0.7592, 0.4047, 0.7625, 0.3966, 0.768, 0.3961, 0.7674, 0.4012, 0.7787, 0.3969, 0.7804, 0.3949, 0.7708, 0.3956, 0.7706, 0.248, 0.329, 0.2235, 0.3185, 0.2619, 0.2619, 0.2054, 0.2234, 0.2244, 0.2047, 0.2619, 0.2619, 0.319, 0.2244, 0.329, 0.2492, 0.2619, 0.2619, 0.2994, 0.3192, 0.2747, 0.3293, 0.2619, 0.2619, 0.1948, 0.2747, 0.195, 0.248, 0.2619, 0.2619, 0.2757, 0.1949, 0.3003, 0.2054, 0.2619, 0.2619, 0.3288, 0.2758, 0.3184, 0.3004, 0.2619, 0.2619, 0.2235, 0.3185, 0.2048, 0.2995, 0.2619, 0.2619, 0.2244, 0.2047, 0.2491, 0.1946, 0.2619, 0.2619, 0.2747, 0.3293, 0.248, 0.329, 0.2619, 0.2619, 0.195, 0.248, 0.2054, 0.2234, 0.2619, 0.2619, 0.3003, 0.2054, 0.319, 0.2244, 0.2619, 0.2619, 0.3184, 0.3004, 0.2994, 0.3192, 0.2619, 0.2619, 0.2048, 0.2995, 0.1948, 0.2747, 0.2619, 0.2619, 0.329, 0.2492, 0.3288, 0.2758, 0.2619, 0.2619, 0.2491, 0.1946, 0.2757, 0.1949, 0.2619, 0.2619, 0.3966, 0.768, 0.3967, 0.7688, 0.3956, 0.7688, 0.3955, 0.7685, 0.3928, 0.7689, 0.393, 0.7682, 0.3941, 0.7685, 0.394, 0.7689, 0.3961, 0.7674, 0.3966, 0.768, 0.3955, 0.7685, 0.3954, 0.7683, 0.3941, 0.7707, 0.3935, 0.7703, 0.3942, 0.7694, 0.3945, 0.7696, 0.393, 0.7697, 0.3928, 0.7689, 0.394, 0.7689, 0.3941, 0.7692, 0.3955, 0.767, 0.3961, 0.7674, 0.3954, 0.7683, 0.3951, 0.7681, 0.3949, 0.7708, 0.3941, 0.7707, 0.3945, 0.7696, 0.3948, 0.7696, 0.3935, 0.7703, 0.393, 0.7697, 0.3941, 0.7692, 0.3942, 0.7694, 0.3947, 0.7669, 0.3955, 0.767, 0.3951, 0.7681, 0.3948, 0.768, 0.3956, 0.7706, 0.3949, 0.7708, 0.3948, 0.7696, 0.3951, 0.7696, 0.394, 0.7671, 0.3947, 0.7669, 0.3948, 0.768, 0.3945, 0.7681, 0.3962, 0.7702, 0.3956, 0.7706, 0.3951, 0.7696, 0.3954, 0.7694, 0.3966, 0.7695, 0.3962, 0.7702, 0.3954, 0.7694, 0.3955, 0.7692, 0.3934, 0.7675, 0.394, 0.7671, 0.3945, 0.7681, 0.3942, 0.7683, 0.3967, 0.7688, 0.3966, 0.7695, 0.3955, 0.7692, 0.3956, 0.7688, 0.393, 0.7682, 0.3934, 0.7675, 0.3942, 0.7683, 0.3941, 0.7685, 0.3954, 0.7683, 0.3955, 0.7685, 0.3948, 0.7688, 0.3951, 0.7696, 0.3948, 0.7696, 0.3948, 0.7688, 0.3945, 0.7696, 0.3942, 0.7694, 0.3948, 0.7688, 0.3941, 0.7685, 0.3942, 0.7683, 0.3948, 0.7688, 0.3956, 0.7688, 0.3955, 0.7692, 0.3948, 0.7688, 0.3945, 0.7681, 0.3948, 0.768, 0.3948, 0.7688, 0.3942, 0.7694, 0.3941, 0.7692, 0.3948, 0.7688, 0.3954, 0.7694, 0.3951, 0.7696, 0.3948, 0.7688, 0.3951, 0.7681, 0.3954, 0.7683, 0.3948, 0.7688, 0.394, 0.7689, 0.3941, 0.7685, 0.3948, 0.7688, 0.3948, 0.7696, 0.3945, 0.7696, 0.3948, 0.7688, 0.3955, 0.7685, 0.3956, 0.7688, 0.3948, 0.7688, 0.3942, 0.7683, 0.3945, 0.7681, 0.3948, 0.7688, 0.3955, 0.7692, 0.3954, 0.7694, 0.3948, 0.7688, 0.3948, 0.768, 0.3951, 0.7681, 0.3948, 0.7688, 0.3941, 0.7692, 0.394, 0.7689, 0.3948, 0.7688, 0.7064, 0.1243, 0.7125, 0.1549, 0.6969, 0.1623, 0.6794, 0.1361, 0.7357, 0.1237, 0.7295, 0.1541, 0.7125, 0.1549, 0.7064, 0.1243, 0.7628, 0.1345, 0.7453, 0.1599, 0.7295, 0.1541, 0.7357, 0.1237, 0.7836, 0.1551, 0.7573, 0.1717, 0.7453, 0.1599, 0.7628, 0.1345, 0.7949, 0.1823, 0.7638, 0.1876, 0.7573, 0.1717, 0.7836, 0.1551, 0.7953, 0.2119, 0.7638, 0.2056, 0.7638, 0.1876, 0.7949, 0.1823, 0.7847, 0.2396, 0.7585, 0.2224, 0.7638, 0.2056, 0.7953, 0.2119, 0.7645, 0.2609, 0.7472, 0.2352, 0.7585, 0.2224, 0.7847, 0.2396, 0.7377, 0.2728, 0.7319, 0.2423, 0.7472, 0.2352, 0.7645, 0.2609, 0.7085, 0.2733, 0.7149, 0.2428, 0.7319, 0.2423, 0.7377, 0.2728, 0.6812, 0.2624, 0.699, 0.2367, 0.7149, 0.2428, 0.7085, 0.2733, 0.6601, 0.2418, 0.6865, 0.2247, 0.699, 0.2367, 0.6812, 0.2624, 0.6485, 0.2146, 0.6795, 0.2089, 0.6865, 0.2247, 0.6601, 0.2418, 0.6481, 0.185, 0.679, 0.1914, 0.6795, 0.2089, 0.6485, 0.2146, 0.6589, 0.1574, 0.6851, 0.1751, 0.679, 0.1914, 0.6481, 0.185, 0.6794, 0.1361, 0.6969, 0.1623, 0.6851, 0.1751, 0.6589, 0.1574, 0.4269, 0.2298, 0.5235, 0.2099, 0.5235, 0.314, 0.4267, 0.2954, 0.4267, 0.2954, 0.5235, 0.314, 0.4837, 0.4102, 0.4013, 0.3559, 0.4013, 0.3559, 0.4837, 0.4102, 0.4101, 0.4838, 0.3548, 0.4022, 0.3548, 0.4022, 0.4101, 0.4838, 0.3139, 0.5236, 0.2941, 0.427, 0.2941, 0.427, 0.3139, 0.5236, 0.2098, 0.5236, 0.2285, 0.4268, 0.2285, 0.4268, 0.2098, 0.5236, 0.1137, 0.4838, 0.1679, 0.4014, 0.1679, 0.4014, 0.1137, 0.4838, 0.04008, 0.4102, 0.1217, 0.3548, 0.1217, 0.3548, 0.04008, 0.4102, 0.0002456, 0.314, 0.09686, 0.2941, 0.09686, 0.2941, 0.0002456, 0.314, 0.0002457, 0.2099, 0.09711, 0.2285, 0.09711, 0.2285, 0.0002457, 0.2099, 0.04007, 0.1137, 0.1224, 0.1679, 0.1224, 0.1679, 0.04007, 0.1137, 0.1137, 0.04008, 0.169, 0.1217, 0.169, 0.1217, 0.1137, 0.04008, 0.2098, 0.0002456, 0.2297, 0.09684, 0.2297, 0.09684, 0.2098, 0.0002456, 0.3139, 0.0002545, 0.2953, 0.0971, 0.2953, 0.0971, 0.3139, 0.0002545, 0.4101, 0.04011, 0.3558, 0.1225, 0.3558, 0.1225, 0.4101, 0.04011, 0.4837, 0.1137, 0.402, 0.1691, 0.402, 0.1691, 0.4837, 0.1137, 0.5235, 0.2099, 0.4269, 0.2298, 0.2038, 0.6766, 0.1804, 0.6818, 0.1771, 0.6754, 0.1969, 0.6616, 0.2044, 0.6931, 0.181, 0.6888, 0.1804, 0.6818, 0.2038, 0.6766, 0.1986, 0.7085, 0.1789, 0.6954, 0.181, 0.6888, 0.2044, 0.6931, 0.1873, 0.7205, 0.1741, 0.7007, 0.1789, 0.6954, 0.1986, 0.7085, 0.1723, 0.7273, 0.1676, 0.7037, 0.1741, 0.7007, 0.1873, 0.7205, 0.1557, 0.7278, 0.1602, 0.7041, 0.1676, 0.7037, 0.1723, 0.7273, 0.1401, 0.722, 0.1533, 0.7017, 0.1602, 0.7041, 0.1557, 0.7278, 0.1279, 0.7107, 0.1477, 0.6969, 0.1533, 0.7017, 0.1401, 0.722, 0.121, 0.6957, 0.1444, 0.6905, 0.1477, 0.6969, 0.1279, 0.7107, 0.1204, 0.6792, 0.1438, 0.6835, 0.1444, 0.6905, 0.121, 0.6957, 0.1262, 0.6638, 0.146, 0.6769, 0.1438, 0.6835, 0.1204, 0.6792, 0.1375, 0.6518, 0.1507, 0.6716, 0.146, 0.6769, 0.1262, 0.6638, 0.1525, 0.645, 0.1572, 0.6685, 0.1507, 0.6716, 0.1375, 0.6518, 0.1691, 0.6445, 0.1646, 0.6682, 0.1572, 0.6685, 0.1525, 0.645, 0.1847, 0.6503, 0.1715, 0.6706, 0.1646, 0.6682, 0.1691, 0.6445, 0.1969, 0.6616, 0.1771, 0.6754, 0.1715, 0.6706, 0.1847, 0.6503, 0.5592, 0.5026, 0.5701, 0.4949, 0.5725, 0.4969, 0.5651, 0.5085, 0.5555, 0.4952, 0.5686, 0.4922, 0.5701, 0.4949, 0.5592, 0.5026, 0.555, 0.4869, 0.5683, 0.4891, 0.5686, 0.4922, 0.5555, 0.4952, 0.5578, 0.4791, 0.5692, 0.4862, 0.5683, 0.4891, 0.555, 0.4869, 0.5634, 0.4729, 0.5711, 0.4839, 0.5692, 0.4862, 0.5578, 0.4791, 0.5709, 0.4694, 0.5738, 0.4825, 0.5711, 0.4839, 0.5634, 0.4729, 0.5792, 0.469, 0.5769, 0.4823, 0.5738, 0.4825, 0.5709, 0.4694, 0.5871, 0.4717, 0.5799, 0.4833, 0.5769, 0.4823, 0.5792, 0.469, 0.5933, 0.4773, 0.5824, 0.4852, 0.5799, 0.4833, 0.5871, 0.4717, 0.5969, 0.4848, 0.5839, 0.4879, 0.5824, 0.4852, 0.5933, 0.4773, 0.5974, 0.4931, 0.5842, 0.4909, 0.5839, 0.4879, 0.5969, 0.4848, 0.5946, 0.501, 0.5833, 0.4938, 0.5842, 0.4909, 0.5974, 0.4931, 0.5891, 0.5072, 0.5813, 0.4962, 0.5833, 0.4938, 0.5946, 0.501, 0.5815, 0.5108, 0.5785, 0.4976, 0.5813, 0.4962, 0.5891, 0.5072, 0.5731, 0.5113, 0.5754, 0.4979, 0.5785, 0.4976, 0.5815, 0.5108, 0.5651, 0.5085, 0.5725, 0.4969, 0.5754, 0.4979, 0.5731, 0.5113, 0.8689, 0.5051, 0.8578, 0.5097, 0.8536, 0.5036, 0.8674, 0.4979, 0.9341, 0.5238, 0.9341, 0.5474, 0.9181, 0.5444, 0.9181, 0.5271, 0.9251, 0.5692, 0.9085, 0.5859, 0.8994, 0.5725, 0.9115, 0.5603, 0.8578, 0.5097, 0.8494, 0.5182, 0.8432, 0.5142, 0.8536, 0.5036, 0.9251, 0.502, 0.9341, 0.5238, 0.9181, 0.5271, 0.9116, 0.5111, 0.8494, 0.5182, 0.8449, 0.5294, 0.8376, 0.5281, 0.8432, 0.5142, 0.9084, 0.4853, 0.9251, 0.502, 0.9116, 0.5111, 0.8994, 0.4989, 0.8449, 0.5294, 0.8449, 0.5415, 0.8376, 0.5431, 0.8376, 0.5281, 0.8866, 0.4762, 0.9084, 0.4853, 0.8994, 0.4989, 0.8835, 0.4922, 0.8449, 0.5415, 0.8495, 0.5527, 0.8433, 0.5569, 0.8376, 0.5431, 0.863, 0.4762, 0.8866, 0.4762, 0.8835, 0.4922, 0.8663, 0.4922, 0.8495, 0.5527, 0.8579, 0.5614, 0.8539, 0.5676, 0.8433, 0.5569, 0.8413, 0.4853, 0.863, 0.4762, 0.8663, 0.4922, 0.8505, 0.4988, 0.8579, 0.5614, 0.869, 0.5661, 0.8676, 0.5733, 0.8539, 0.5676, 0.8248, 0.5021, 0.8413, 0.4853, 0.8505, 0.4988, 0.8384, 0.5109, 0.869, 0.5661, 0.881, 0.5662, 0.8825, 0.5734, 0.8676, 0.5733, 0.893, 0.8256, 0.8847, 0.8056, 0.8928, 0.8001, 0.9026, 0.8236, 0.7885, 0.9105, 0.7639, 0.8859, 0.778, 0.8763, 0.7979, 0.8962, 0.869, 0.8827, 0.8845, 0.8674, 0.8927, 0.8728, 0.8746, 0.8909, 0.8929, 0.8473, 0.893, 0.8256, 0.9026, 0.8236, 0.9025, 0.8492, 0.8207, 0.9238, 0.7885, 0.9105, 0.7979, 0.8962, 0.8239, 0.907, 0.8489, 0.891, 0.869, 0.8827, 0.8746, 0.8909, 0.8509, 0.9007, 0.8845, 0.8674, 0.8929, 0.8473, 0.9025, 0.8492, 0.8927, 0.8728, 0.8555, 0.9238, 0.8207, 0.9238, 0.8239, 0.907, 0.8521, 0.907, 0.8271, 0.891, 0.8489, 0.891, 0.8509, 0.9007, 0.8252, 0.9006, 0.9257, 0.8538, 0.9123, 0.8859, 0.8981, 0.8765, 0.9089, 0.8505, 0.8877, 0.9105, 0.8555, 0.9238, 0.8521, 0.907, 0.8781, 0.8963, 0.8069, 0.8826, 0.8271, 0.891, 0.8252, 0.9006, 0.8016, 0.8909, 0.9257, 0.819, 0.9257, 0.8538, 0.9089, 0.8505, 0.9089, 0.8224, 0.9123, 0.8859, 0.8877, 0.9105, 0.8781, 0.8963, 0.8981, 0.8765, 0.7916, 0.8672, 0.8069, 0.8826, 0.8016, 0.8909, 0.7835, 0.8728, 0.9123, 0.7869, 0.9257, 0.819, 0.9089, 0.8224, 0.8982, 0.7965, 0.9218, 0.4665, 0.891, 0.4536, 0.8937, 0.4397, 0.9296, 0.4547, 0.804, 0.4326, 0.8495, 0.4136, 0.8536, 0.4333, 0.8154, 0.4493, 0.751, 0.5626, 0.7509, 0.5133, 0.7708, 0.517, 0.7708, 0.5586, 0.7694, 0.4677, 0.804, 0.4326, 0.8154, 0.4493, 0.7863, 0.4787, 0.9453, 0.4903, 0.9218, 0.4665, 0.9296, 0.4547, 0.9571, 0.4823, 0.7697, 0.6082, 0.751, 0.5626, 0.7708, 0.5586, 0.7865, 0.597, 0.7509, 0.5133, 0.7694, 0.4677, 0.7863, 0.4787, 0.7708, 0.517, 0.958, 0.5213, 0.9453, 0.4903, 0.9571, 0.4823, 0.9719, 0.5184, 0.8043, 0.6433, 0.7697, 0.6082, 0.7865, 0.597, 0.8155, 0.6265, 0.9579, 0.5549, 0.958, 0.5213, 0.9719, 0.5184, 0.9719, 0.5575, 0.8498, 0.6623, 0.8043, 0.6433, 0.8155, 0.6265, 0.8537, 0.6425, 0.9452, 0.5859, 0.9579, 0.5549, 0.9719, 0.5575, 0.9571, 0.5936, 0.8991, 0.6623, 0.8498, 0.6623, 0.8537, 0.6425, 0.8951, 0.6426, 0.9216, 0.6095, 0.9452, 0.5859, 0.9571, 0.5936, 0.9297, 0.6212, 0.9446, 0.6433, 0.8991, 0.6623, 0.8951, 0.6426, 0.9333, 0.6267, 0.8909, 0.6223, 0.9216, 0.6095, 0.9297, 0.6212, 0.8938, 0.6362, 0.9928, 0.8094, 0.9928, 0.8699, 0.9754, 0.8662, 0.9754, 0.8127, 0.7778, 0.9364, 0.819, 0.9535, 0.8164, 0.9676, 0.7699, 0.9483, 0.9928, 0.8699, 0.9699, 0.9259, 0.9552, 0.9159, 0.9754, 0.8662, 0.7462, 0.9046, 0.7778, 0.9364, 0.7699, 0.9483, 0.7342, 0.9127, 0.9699, 0.9259, 0.9274, 0.969, 0.9176, 0.9542, 0.9552, 0.9159, 0.729, 0.8629, 0.7462, 0.9046, 0.7342, 0.9127, 0.7148, 0.8659, 0.9274, 0.969, 0.8716, 0.9924, 0.8683, 0.9749, 0.9176, 0.9542, 0.729, 0.8177, 0.729, 0.8629, 0.7148, 0.8659, 0.7146, 0.815, 0.8716, 0.9924, 0.8112, 0.9923, 0.8149, 0.975, 0.8683, 0.9749, 0.7461, 0.7756, 0.729, 0.8177, 0.7146, 0.815, 0.7338, 0.7677, 0.8112, 0.9923, 0.7557, 0.9691, 0.7657, 0.9545, 0.8149, 0.975, 0.8644, 0.7259, 0.8195, 0.7258, 0.8165, 0.7117, 0.8671, 0.7118, 0.778, 0.7433, 0.7461, 0.7756, 0.7338, 0.7677, 0.7696, 0.7313, 0.7557, 0.9691, 0.713, 0.9266, 0.7279, 0.9168, 0.7657, 0.9545, 0.9055, 0.7433, 0.8644, 0.7259, 0.8671, 0.7118, 0.9135, 0.7314, 0.8195, 0.7258, 0.778, 0.7433, 0.7696, 0.7313, 0.8165, 0.7117, 0.8151, 0.7042, 0.8165, 0.7117, 0.7696, 0.7313, 0.7654, 0.7249, 0.7654, 0.7249, 0.7696, 0.7313, 0.7338, 0.7677, 0.7275, 0.7635, 0.7275, 0.7635, 0.7338, 0.7677, 0.7146, 0.815, 0.7072, 0.8135, 0.7072, 0.8135, 0.7146, 0.815, 0.7148, 0.8659, 0.7073, 0.8673, 0.7073, 0.8673, 0.7148, 0.8659, 0.7342, 0.9127, 0.7279, 0.9168, 0.7279, 0.9168, 0.7342, 0.9127, 0.7699, 0.9483, 0.7657, 0.9545, 0.7657, 0.9545, 0.7699, 0.9483, 0.8164, 0.9676, 0.8149, 0.975, 0.8149, 0.975, 0.8164, 0.9676, 0.8668, 0.9675, 0.8683, 0.9749, 0.8683, 0.9749, 0.8668, 0.9675, 0.9134, 0.9479, 0.9176, 0.9542, 0.9176, 0.9542, 0.9134, 0.9479, 0.9489, 0.9117, 0.9552, 0.9159, 0.9552, 0.9159, 0.9489, 0.9117, 0.968, 0.8647, 0.9754, 0.8662, 0.9754, 0.8662, 0.968, 0.8647, 0.9679, 0.8141, 0.9754, 0.8127, 0.9754, 0.8127, 0.9679, 0.8141, 0.9488, 0.7673, 0.9551, 0.7632, 0.9551, 0.7632, 0.9488, 0.7673, 0.9135, 0.7314, 0.9178, 0.7252, 0.9178, 0.7252, 0.9135, 0.7314, 0.8671, 0.7118, 0.8687, 0.7044, 0.8687, 0.7044, 0.8671, 0.7118, 0.8165, 0.7117, 0.8151, 0.7042, 0.819, 0.9535, 0.8638, 0.9534, 0.8668, 0.9675, 0.8164, 0.9676, 0.9701, 0.7537, 0.9928, 0.8094, 0.9754, 0.8127, 0.9551, 0.7632, 0.8638, 0.9534, 0.9051, 0.9359, 0.9134, 0.9479, 0.8668, 0.9675, 0.928, 0.7106, 0.9701, 0.7537, 0.9551, 0.7632, 0.9178, 0.7252, 0.7555, 0.71, 0.8118, 0.6866, 0.8151, 0.7042, 0.7654, 0.7249, 0.9051, 0.9359, 0.9366, 0.9039, 0.9489, 0.9117, 0.9134, 0.9479, 0.8724, 0.687, 0.928, 0.7106, 0.9178, 0.7252, 0.8687, 0.7044, 0.9366, 0.9039, 0.9537, 0.8621, 0.968, 0.8647, 0.9489, 0.9117, 0.7126, 0.7534, 0.7555, 0.71, 0.7654, 0.7249, 0.7275, 0.7635, 0.8118, 0.6866, 0.8724, 0.687, 0.8687, 0.7044, 0.8151, 0.7042, 0.9537, 0.8621, 0.9538, 0.817, 0.9679, 0.8141, 0.968, 0.8647, 0.6896, 0.8099, 0.7126, 0.7534, 0.7275, 0.7635, 0.7072, 0.8135, 0.9538, 0.817, 0.9368, 0.7753, 0.9488, 0.7673, 0.9679, 0.8141, 0.6898, 0.8706, 0.6896, 0.8099, 0.7072, 0.8135, 0.7073, 0.8673, 0.9368, 0.7753, 0.9055, 0.7433, 0.9135, 0.7314, 0.9488, 0.7673, 0.713, 0.9266, 0.6898, 0.8706, 0.7073, 0.8673, 0.7279, 0.9168, 0.7708, 0.517, 0.7772, 0.5183, 0.7772, 0.5573, 0.7708, 0.5586, 0.7708, 0.5586, 0.7772, 0.5573, 0.792, 0.5934, 0.7865, 0.597, 0.7865, 0.597, 0.792, 0.5934, 0.8192, 0.6211, 0.8155, 0.6265, 0.8155, 0.6265, 0.8192, 0.6211, 0.855, 0.6362, 0.8537, 0.6425, 0.8537, 0.6425, 0.855, 0.6362, 0.8938, 0.6362, 0.8951, 0.6426, 0.8951, 0.6426, 0.8938, 0.6362, 0.9297, 0.6212, 0.9333, 0.6267, 0.9333, 0.6267, 0.9297, 0.6212, 0.9571, 0.5936, 0.9625, 0.5972, 0.9625, 0.5972, 0.9571, 0.5936, 0.9719, 0.5575, 0.9783, 0.5588, 0.9783, 0.5588, 0.9719, 0.5575, 0.9719, 0.5184, 0.9784, 0.5172, 0.9784, 0.5172, 0.9719, 0.5184, 0.9571, 0.4823, 0.9625, 0.4787, 0.9625, 0.4787, 0.9571, 0.4823, 0.9296, 0.4547, 0.9333, 0.4493, 0.9333, 0.4493, 0.9296, 0.4547, 0.8937, 0.4397, 0.895, 0.4333, 0.895, 0.4333, 0.8937, 0.4397, 0.8548, 0.4397, 0.8536, 0.4333, 0.8536, 0.4333, 0.8548, 0.4397, 0.819, 0.4547, 0.8154, 0.4493, 0.8154, 0.4493, 0.819, 0.4547, 0.7917, 0.4823, 0.7863, 0.4787, 0.7863, 0.4787, 0.7917, 0.4823, 0.7772, 0.5183, 0.7708, 0.517, 0.891, 0.4536, 0.8577, 0.4536, 0.8548, 0.4397, 0.8937, 0.4397, 0.8495, 0.4136, 0.8988, 0.4135, 0.895, 0.4333, 0.8536, 0.4333, 0.8577, 0.4536, 0.827, 0.4663, 0.819, 0.4547, 0.8548, 0.4397, 0.8988, 0.4135, 0.9444, 0.4324, 0.9333, 0.4493, 0.895, 0.4333, 0.7911, 0.5209, 0.7911, 0.5544, 0.7772, 0.5573, 0.7772, 0.5183, 0.827, 0.4663, 0.8036, 0.4899, 0.7917, 0.4823, 0.819, 0.4547, 0.9444, 0.4324, 0.9793, 0.4674, 0.9625, 0.4787, 0.9333, 0.4493, 0.7911, 0.5544, 0.8038, 0.5855, 0.792, 0.5934, 0.7772, 0.5573, 0.8036, 0.4899, 0.7911, 0.5209, 0.7772, 0.5183, 0.7917, 0.4823, 0.9793, 0.4674, 0.9982, 0.5132, 0.9784, 0.5172, 0.9625, 0.4787, 0.8038, 0.5855, 0.827, 0.6094, 0.8192, 0.6211, 0.792, 0.5934, 0.9982, 0.5132, 0.9982, 0.5626, 0.9783, 0.5588, 0.9784, 0.5172, 0.827, 0.6094, 0.8577, 0.6223, 0.855, 0.6362, 0.8192, 0.6211, 0.9982, 0.5626, 0.9794, 0.6083, 0.9625, 0.5972, 0.9783, 0.5588, 0.8577, 0.6223, 0.8909, 0.6223, 0.8938, 0.6362, 0.855, 0.6362, 0.9794, 0.6083, 0.9446, 0.6433, 0.9333, 0.6267, 0.9625, 0.5972, 0.8981, 0.8765, 0.8927, 0.8728, 0.9025, 0.8492, 0.9089, 0.8505, 0.9089, 0.8505, 0.9025, 0.8492, 0.9026, 0.8236, 0.9089, 0.8224, 0.9089, 0.8224, 0.9026, 0.8236, 0.8928, 0.8001, 0.8982, 0.7965, 0.8982, 0.7965, 0.8928, 0.8001, 0.8747, 0.7821, 0.8783, 0.7767, 0.8783, 0.7767, 0.8747, 0.7821, 0.8511, 0.7724, 0.8524, 0.7661, 0.8524, 0.7661, 0.8511, 0.7724, 0.8255, 0.7726, 0.8243, 0.7662, 0.8243, 0.7662, 0.8255, 0.7726, 0.8018, 0.7822, 0.7983, 0.7768, 0.7983, 0.7768, 0.8018, 0.7822, 0.7836, 0.8001, 0.7783, 0.7964, 0.7783, 0.7964, 0.7836, 0.8001, 0.7737, 0.8236, 0.7674, 0.8223, 0.7674, 0.8223, 0.7737, 0.8236, 0.7737, 0.8492, 0.7673, 0.8503, 0.7673, 0.8503, 0.7737, 0.8492, 0.7835, 0.8728, 0.778, 0.8763, 0.778, 0.8763, 0.7835, 0.8728, 0.8016, 0.8909, 0.7979, 0.8962, 0.7979, 0.8962, 0.8016, 0.8909, 0.8252, 0.9006, 0.8239, 0.907, 0.8239, 0.907, 0.8252, 0.9006, 0.8509, 0.9007, 0.8521, 0.907, 0.8521, 0.907, 0.8509, 0.9007, 0.8746, 0.8909, 0.8781, 0.8963, 0.8781, 0.8963, 0.8746, 0.8909, 0.8927, 0.8728, 0.8981, 0.8765, 0.7639, 0.8859, 0.7506, 0.8538, 0.7673, 0.8503, 0.778, 0.8763, 0.8847, 0.8056, 0.8694, 0.7903, 0.8747, 0.7821, 0.8928, 0.8001, 0.7506, 0.8538, 0.7506, 0.819, 0.7674, 0.8223, 0.7673, 0.8503, 0.8694, 0.7903, 0.8493, 0.7821, 0.8511, 0.7724, 0.8747, 0.7821, 0.7506, 0.819, 0.7641, 0.7869, 0.7783, 0.7964, 0.7674, 0.8223, 0.8493, 0.7821, 0.8275, 0.7823, 0.8255, 0.7726, 0.8511, 0.7724, 0.7641, 0.7869, 0.7888, 0.7625, 0.7983, 0.7768, 0.7783, 0.7964, 0.8275, 0.7823, 0.8072, 0.7903, 0.8018, 0.7822, 0.8255, 0.7726, 0.7888, 0.7625, 0.8209, 0.7495, 0.8243, 0.7662, 0.7983, 0.7768, 0.8072, 0.7903, 0.7917, 0.8055, 0.7836, 0.8001, 0.8018, 0.7822, 0.8209, 0.7495, 0.8556, 0.7493, 0.8524, 0.7661, 0.8243, 0.7662, 0.7917, 0.8055, 0.7833, 0.8255, 0.7737, 0.8236, 0.7836, 0.8001, 0.8556, 0.7493, 0.8877, 0.7624, 0.8783, 0.7767, 0.8524, 0.7661, 0.7833, 0.8255, 0.7833, 0.8472, 0.7737, 0.8492, 0.7737, 0.8236, 0.8877, 0.7624, 0.9123, 0.7869, 0.8982, 0.7965, 0.8783, 0.7767, 0.7833, 0.8472, 0.7916, 0.8672, 0.7835, 0.8728, 0.7737, 0.8492, 0.8994, 0.5725, 0.8962, 0.5676, 0.9067, 0.557, 0.9115, 0.5603, 0.8835, 0.5791, 0.8825, 0.5734, 0.8962, 0.5676, 0.8994, 0.5725, 0.8664, 0.579, 0.8676, 0.5733, 0.8825, 0.5734, 0.8835, 0.5791, 0.8505, 0.5723, 0.8539, 0.5676, 0.8676, 0.5733, 0.8664, 0.579, 0.8384, 0.5601, 0.8433, 0.5569, 0.8539, 0.5676, 0.8505, 0.5723, 0.8319, 0.5441, 0.8376, 0.5431, 0.8433, 0.5569, 0.8384, 0.5601, 0.8319, 0.5269, 0.8376, 0.5281, 0.8376, 0.5431, 0.8319, 0.5441, 0.8384, 0.5109, 0.8432, 0.5142, 0.8376, 0.5281, 0.8319, 0.5269, 0.8505, 0.4988, 0.8536, 0.5036, 0.8432, 0.5142, 0.8384, 0.5109, 0.8663, 0.4922, 0.8674, 0.4979, 0.8536, 0.5036, 0.8505, 0.4988, 0.8835, 0.4922, 0.8823, 0.4979, 0.8674, 0.4979, 0.8663, 0.4922, 0.8994, 0.4989, 0.8961, 0.5036, 0.8823, 0.4979, 0.8835, 0.4922, 0.9116, 0.5111, 0.9066, 0.5143, 0.8961, 0.5036, 0.8994, 0.4989, 0.9181, 0.5271, 0.9124, 0.5281, 0.9066, 0.5143, 0.9116, 0.5111, 0.9181, 0.5444, 0.9124, 0.5432, 0.9124, 0.5281, 0.9181, 0.5271, 0.9115, 0.5603, 0.9067, 0.557, 0.9124, 0.5432, 0.9181, 0.5444, 0.9085, 0.5859, 0.8868, 0.595, 0.8835, 0.5791, 0.8994, 0.5725, 0.9341, 0.5474, 0.9251, 0.5692, 0.9115, 0.5603, 0.9181, 0.5444, 0.8809, 0.5052, 0.8689, 0.5051, 0.8674, 0.4979, 0.8823, 0.4979, 0.8868, 0.595, 0.8633, 0.595, 0.8664, 0.579, 0.8835, 0.5791, 0.892, 0.5099, 0.8809, 0.5052, 0.8823, 0.4979, 0.8961, 0.5036, 0.8633, 0.595, 0.8415, 0.5859, 0.8505, 0.5723, 0.8664, 0.579, 0.9005, 0.5185, 0.892, 0.5099, 0.8961, 0.5036, 0.9066, 0.5143, 0.8415, 0.5859, 0.8249, 0.5692, 0.8384, 0.5601, 0.8505, 0.5723, 0.9051, 0.5297, 0.9005, 0.5185, 0.9066, 0.5143, 0.9124, 0.5281, 0.8249, 0.5692, 0.8159, 0.5474, 0.8319, 0.5441, 0.8384, 0.5601, 0.892, 0.5616, 0.9005, 0.553, 0.9067, 0.557, 0.8962, 0.5676, 0.9051, 0.5418, 0.9051, 0.5297, 0.9124, 0.5281, 0.9124, 0.5432, 0.8159, 0.5474, 0.8159, 0.5238, 0.8319, 0.5269, 0.8319, 0.5441, 0.881, 0.5662, 0.892, 0.5616, 0.8962, 0.5676, 0.8825, 0.5734, 0.9005, 0.553, 0.9051, 0.5418, 0.9124, 0.5432, 0.9067, 0.557, 0.8159, 0.5238, 0.8248, 0.5021, 0.8384, 0.5109, 0.8319, 0.5269, 0.319, 0.2244, 0.3524, 0.2028, 0.3681, 0.242, 0.329, 0.2492, 0.3524, 0.2028, 0.402, 0.1691, 0.4269, 0.2298, 0.3681, 0.242, 0.3003, 0.2054, 0.3229, 0.1726, 0.3524, 0.2028, 0.319, 0.2244, 0.3229, 0.1726, 0.3558, 0.1225, 0.402, 0.1691, 0.3524, 0.2028, 0.2757, 0.1949, 0.2841, 0.156, 0.3229, 0.1726, 0.3003, 0.2054, 0.2841, 0.156, 0.2953, 0.0971, 0.3558, 0.1225, 0.3229, 0.1726, 0.2491, 0.1946, 0.2419, 0.1556, 0.2841, 0.156, 0.2757, 0.1949, 0.2419, 0.1556, 0.2297, 0.09684, 0.2953, 0.0971, 0.2841, 0.156, 0.2244, 0.2047, 0.2028, 0.1713, 0.2419, 0.1556, 0.2491, 0.1946, 0.2028, 0.1713, 0.169, 0.1217, 0.2297, 0.09684, 0.2419, 0.1556, 0.2054, 0.2234, 0.1726, 0.2009, 0.2028, 0.1713, 0.2244, 0.2047, 0.1726, 0.2009, 0.1224, 0.1679, 0.169, 0.1217, 0.2028, 0.1713, 0.195, 0.248, 0.1561, 0.2397, 0.1726, 0.2009, 0.2054, 0.2234, 0.1561, 0.2397, 0.09711, 0.2285, 0.1224, 0.1679, 0.1726, 0.2009, 0.1948, 0.2747, 0.1556, 0.2819, 0.1561, 0.2397, 0.195, 0.248, 0.1556, 0.2819, 0.09686, 0.2941, 0.09711, 0.2285, 0.1561, 0.2397, 0.2048, 0.2995, 0.1714, 0.3211, 0.1556, 0.2819, 0.1948, 0.2747, 0.1714, 0.3211, 0.1217, 0.3548, 0.09686, 0.2941, 0.1556, 0.2819, 0.2235, 0.3185, 0.2009, 0.3512, 0.1714, 0.3211, 0.2048, 0.2995, 0.2009, 0.3512, 0.1679, 0.4014, 0.1217, 0.3548, 0.1714, 0.3211, 0.248, 0.329, 0.2397, 0.3678, 0.2009, 0.3512, 0.2235, 0.3185, 0.2397, 0.3678, 0.2285, 0.4268, 0.1679, 0.4014, 0.2009, 0.3512, 0.2747, 0.3293, 0.2819, 0.3683, 0.2397, 0.3678, 0.248, 0.329, 0.2819, 0.3683, 0.2941, 0.427, 0.2285, 0.4268, 0.2397, 0.3678, 0.2994, 0.3192, 0.321, 0.3526, 0.2819, 0.3683, 0.2747, 0.3293, 0.321, 0.3526, 0.3548, 0.4022, 0.2941, 0.427, 0.2819, 0.3683, 0.3184, 0.3004, 0.3511, 0.323, 0.321, 0.3526, 0.2994, 0.3192, 0.3511, 0.323, 0.4013, 0.3559, 0.3548, 0.4022, 0.321, 0.3526, 0.3288, 0.2758, 0.3677, 0.2842, 0.3511, 0.323, 0.3184, 0.3004, 0.3677, 0.2842, 0.4267, 0.2954, 0.4013, 0.3559, 0.3511, 0.323, 0.329, 0.2492, 0.3681, 0.242, 0.3677, 0.2842, 0.3288, 0.2758, 0.3681, 0.242, 0.4269, 0.2298, 0.4267, 0.2954, 0.3677, 0.2842, 0.6103, 0.03021, 0.6517, 0.09438, 0.6173, 0.1294, 0.5543, 0.08596, 0.6517, 0.09438, 0.6794, 0.1361, 0.6589, 0.1574, 0.6173, 0.1294, 0.5543, 0.08596, 0.6173, 0.1294, 0.5988, 0.175, 0.5241, 0.1589, 0.6173, 0.1294, 0.6589, 0.1574, 0.6481, 0.185, 0.5988, 0.175, 0.5241, 0.1589, 0.5988, 0.175, 0.5992, 0.2241, 0.524, 0.2379, 0.5988, 0.175, 0.6481, 0.185, 0.6485, 0.2146, 0.5992, 0.2241, 0.524, 0.2379, 0.5992, 0.2241, 0.6183, 0.2694, 0.5542, 0.3108, 0.5992, 0.2241, 0.6485, 0.2146, 0.6601, 0.2418, 0.6183, 0.2694, 0.5542, 0.3108, 0.6183, 0.2694, 0.6532, 0.3038, 0.6099, 0.3665, 0.6183, 0.2694, 0.6601, 0.2418, 0.6812, 0.2624, 0.6532, 0.3038, 0.6099, 0.3665, 0.6532, 0.3038, 0.6986, 0.3221, 0.6827, 0.3966, 0.6532, 0.3038, 0.6812, 0.2624, 0.7085, 0.2733, 0.6986, 0.3221, 0.6827, 0.3966, 0.6986, 0.3221, 0.7474, 0.3216, 0.7614, 0.3964, 0.6986, 0.3221, 0.7085, 0.2733, 0.7377, 0.2728, 0.7474, 0.3216, 0.7614, 0.3964, 0.7474, 0.3216, 0.7923, 0.3023, 0.8339, 0.366, 0.7474, 0.3216, 0.7377, 0.2728, 0.7645, 0.2609, 0.7923, 0.3023, 0.8339, 0.366, 0.7923, 0.3023, 0.8263, 0.2673, 0.8891, 0.3102, 0.7923, 0.3023, 0.7645, 0.2609, 0.7847, 0.2396, 0.8263, 0.2673, 0.8891, 0.3102, 0.8263, 0.2673, 0.8445, 0.2218, 0.9188, 0.2376, 0.8263, 0.2673, 0.7847, 0.2396, 0.7953, 0.2119, 0.8445, 0.2218, 0.9188, 0.2376, 0.8445, 0.2218, 0.8441, 0.1729, 0.9188, 0.1594, 0.8445, 0.2218, 0.7953, 0.2119, 0.7949, 0.1823, 0.8441, 0.1729, 0.9188, 0.1594, 0.8441, 0.1729, 0.8254, 0.1279, 0.8892, 0.087, 0.8441, 0.1729, 0.7949, 0.1823, 0.7836, 0.1551, 0.8254, 0.1279, 0.8892, 0.087, 0.8254, 0.1279, 0.7908, 0.09347, 0.8343, 0.03122, 0.8254, 0.1279, 0.7836, 0.1551, 0.7628, 0.1345, 0.7908, 0.09347, 0.8343, 0.03122, 0.7908, 0.09347, 0.7457, 0.07496, 0.7619, 0.0006552, 0.7908, 0.09347, 0.7628, 0.1345, 0.7357, 0.1237, 0.7457, 0.07496, 0.7619, 0.0006552, 0.7457, 0.07496, 0.6968, 0.07526, 0.6832, 0.0002456, 0.7457, 0.07496, 0.7357, 0.1237, 0.7064, 0.1243, 0.6968, 0.07526, 0.6832, 0.0002456, 0.6968, 0.07526, 0.6517, 0.09438, 0.6103, 0.03021, 0.6968, 0.07526, 0.7064, 0.1243, 0.6794, 0.1361, 0.6517, 0.09438, 0.2998, 0.5943, 0.2332, 0.6372, 0.209, 0.6139, 0.2542, 0.5488, 0.2332, 0.6372, 0.1969, 0.6616, 0.1847, 0.6503, 0.209, 0.6139, 0.2542, 0.5488, 0.209, 0.6139, 0.1777, 0.6015, 0.1946, 0.5241, 0.209, 0.6139, 0.1847, 0.6503, 0.1691, 0.6445, 0.1777, 0.6015, 0.1946, 0.5241, 0.1777, 0.6015, 0.1441, 0.6021, 0.1301, 0.5241, 0.1777, 0.6015, 0.1691, 0.6445, 0.1525, 0.645, 0.1441, 0.6021, 0.1301, 0.5241, 0.1441, 0.6021, 0.1133, 0.6154, 0.07056, 0.5488, 0.1441, 0.6021, 0.1525, 0.645, 0.1375, 0.6518, 0.1133, 0.6154, 0.07056, 0.5488, 0.1133, 0.6154, 0.08991, 0.6395, 0.02495, 0.5943, 0.1133, 0.6154, 0.1375, 0.6518, 0.1262, 0.6638, 0.08991, 0.6395, 0.02495, 0.5943, 0.08991, 0.6395, 0.07759, 0.6707, 0.0002457, 0.6538, 0.08991, 0.6395, 0.1262, 0.6638, 0.1204, 0.6792, 0.07759, 0.6707, 0.0002457, 0.6538, 0.07759, 0.6707, 0.07818, 0.7043, 0.0002456, 0.7183, 0.07759, 0.6707, 0.1204, 0.6792, 0.121, 0.6957, 0.07818, 0.7043, 0.0002456, 0.7183, 0.07818, 0.7043, 0.0916, 0.7351, 0.02497, 0.7779, 0.07818, 0.7043, 0.121, 0.6957, 0.1279, 0.7107, 0.0916, 0.7351, 0.02497, 0.7779, 0.0916, 0.7351, 0.1158, 0.7584, 0.07064, 0.8235, 0.0916, 0.7351, 0.1279, 0.7107, 0.1401, 0.722, 0.1158, 0.7584, 0.07064, 0.8235, 0.1158, 0.7584, 0.1471, 0.7708, 0.1302, 0.8481, 0.1158, 0.7584, 0.1401, 0.722, 0.1557, 0.7278, 0.1471, 0.7708, 0.1302, 0.8481, 0.1471, 0.7708, 0.1807, 0.7702, 0.1947, 0.8481, 0.1471, 0.7708, 0.1557, 0.7278, 0.1723, 0.7273, 0.1807, 0.7702, 0.1947, 0.8481, 0.1807, 0.7702, 0.2115, 0.7569, 0.2542, 0.8235, 0.1807, 0.7702, 0.1723, 0.7273, 0.1873, 0.7205, 0.2115, 0.7569, 0.2542, 0.8235, 0.2115, 0.7569, 0.2349, 0.7328, 0.2999, 0.778, 0.2115, 0.7569, 0.1873, 0.7205, 0.1986, 0.7085, 0.2349, 0.7328, 0.2999, 0.778, 0.2349, 0.7328, 0.2472, 0.7016, 0.3246, 0.7184, 0.2349, 0.7328, 0.1986, 0.7085, 0.2044, 0.6931, 0.2472, 0.7016, 0.3246, 0.7184, 0.2472, 0.7016, 0.2466, 0.668, 0.3246, 0.6539, 0.2472, 0.7016, 0.2044, 0.6931, 0.2038, 0.6766, 0.2466, 0.668, 0.3246, 0.6539, 0.2466, 0.668, 0.2332, 0.6372, 0.2998, 0.5943, 0.2466, 0.668, 0.2038, 0.6766, 0.1969, 0.6616, 0.2332, 0.6372, 0.5127, 0.5871, 0.5492, 0.5336, 0.5678, 0.5407, 0.5545, 0.6036, 0.5492, 0.5336, 0.5651, 0.5085, 0.5731, 0.5113, 0.5678, 0.5407, 0.5545, 0.6036, 0.5678, 0.5407, 0.5878, 0.5402, 0.5994, 0.6032, 0.5678, 0.5407, 0.5731, 0.5113, 0.5815, 0.5108, 0.5878, 0.5402, 0.5994, 0.6032, 0.5878, 0.5402, 0.6061, 0.532, 0.6408, 0.5858, 0.5878, 0.5402, 0.5815, 0.5108, 0.5891, 0.5072, 0.6061, 0.532, 0.6408, 0.5858, 0.6061, 0.532, 0.6199, 0.5174, 0.6725, 0.5539, 0.6061, 0.532, 0.5891, 0.5072, 0.5946, 0.501, 0.6199, 0.5174, 0.6725, 0.5539, 0.6199, 0.5174, 0.627, 0.4987, 0.6897, 0.5123, 0.6199, 0.5174, 0.5946, 0.501, 0.5974, 0.4931, 0.627, 0.4987, 0.6897, 0.5123, 0.627, 0.4987, 0.6265, 0.4786, 0.6897, 0.4673, 0.627, 0.4987, 0.5974, 0.4931, 0.5969, 0.4848, 0.6265, 0.4786, 0.6897, 0.4673, 0.6265, 0.4786, 0.6183, 0.4603, 0.6725, 0.4256, 0.6265, 0.4786, 0.5969, 0.4848, 0.5933, 0.4773, 0.6183, 0.4603, 0.6725, 0.4256, 0.6183, 0.4603, 0.6037, 0.4464, 0.6406, 0.3936, 0.6183, 0.4603, 0.5933, 0.4773, 0.5871, 0.4717, 0.6037, 0.4464, 0.6406, 0.3936, 0.6037, 0.4464, 0.5849, 0.4392, 0.5988, 0.3762, 0.6037, 0.4464, 0.5871, 0.4717, 0.5792, 0.469, 0.5849, 0.4392, 0.5988, 0.3762, 0.5849, 0.4392, 0.5648, 0.4396, 0.5535, 0.376, 0.5849, 0.4392, 0.5792, 0.469, 0.5709, 0.4694, 0.5648, 0.4396, 0.5535, 0.376, 0.5648, 0.4396, 0.5463, 0.4478, 0.5114, 0.3933, 0.5648, 0.4396, 0.5709, 0.4694, 0.5634, 0.4729, 0.5463, 0.4478, 0.5114, 0.3933, 0.5463, 0.4478, 0.5324, 0.4624, 0.4792, 0.4255, 0.5463, 0.4478, 0.5634, 0.4729, 0.5578, 0.4791, 0.5324, 0.4624, 0.4792, 0.4255, 0.5324, 0.4624, 0.5251, 0.4814, 0.4617, 0.4677, 0.5324, 0.4624, 0.5578, 0.4791, 0.555, 0.4869, 0.5251, 0.4814, 0.4617, 0.4677, 0.5251, 0.4814, 0.5256, 0.5017, 0.4619, 0.5134, 0.5251, 0.4814, 0.555, 0.4869, 0.5555, 0.4952, 0.5256, 0.5017, 0.4619, 0.5134, 0.5256, 0.5017, 0.5339, 0.5203, 0.4799, 0.5555, 0.5256, 0.5017, 0.5555, 0.4952, 0.5592, 0.5026, 0.5339, 0.5203, 0.4799, 0.5555, 0.5339, 0.5203, 0.5492, 0.5336, 0.5127, 0.5871, 0.5339, 0.5203, 0.5592, 0.5026, 0.5651, 0.5085, 0.5492, 0.5336, 0.4157, 0.7993, 0.4025, 0.805, 0.3969, 0.7804, 0.4012, 0.7787, 0.4149, 0.7378, 0.4253, 0.7479, 0.4047, 0.7625, 0.4015, 0.7592, 0.3881, 0.8052, 0.3747, 0.7999, 0.3881, 0.7785, 0.3923, 0.7804, 0.3584, 0.7621, 0.3638, 0.7487, 0.3851, 0.7622, 0.3833, 0.7664, 0.431, 0.7612, 0.4311, 0.7756, 0.4063, 0.7713, 0.4064, 0.7667, 0.3738, 0.7384, 0.3871, 0.7327, 0.3927, 0.7573, 0.3884, 0.759, 0.3747, 0.7999, 0.3643, 0.7898, 0.3849, 0.7752, 0.3881, 0.7785, 0.4258, 0.789, 0.4157, 0.7993, 0.4012, 0.7787, 0.4045, 0.7755, 0.4015, 0.7325, 0.4149, 0.7378, 0.4015, 0.7592, 0.3973, 0.7574, 0.3586, 0.7765, 0.3584, 0.7621, 0.3833, 0.7664, 0.3832, 0.771, 0.4025, 0.805, 0.3881, 0.8052, 0.3923, 0.7804, 0.3969, 0.7804, 0.4253, 0.7479, 0.431, 0.7612, 0.4064, 0.7667, 0.4047, 0.7625, 0.3638, 0.7487, 0.3738, 0.7384, 0.3884, 0.759, 0.3851, 0.7622, 0.4311, 0.7756, 0.4258, 0.789, 0.4045, 0.7755, 0.4063, 0.7713, 0.3871, 0.7327, 0.4015, 0.7325, 0.3973, 0.7574, 0.3927, 0.7573, 0.3643, 0.7898, 0.3586, 0.7765, 0.3832, 0.771, 0.3849, 0.7752])
me_cylinder.use_remesh_fix_poles = True
me_cylinder.use_remesh_preserve_attributes = False
me_cylinder.use_mirror_vertex_groups = False
me_cylinder.update()
arm_armature = bpy.data.armatures.new('Armature')  # bones are not reproduced

# ---- objects
ob_light = bpy.data.objects.new('Light', light_light)
ob_camera = bpy.data.objects.new('Camera', cam_camera)
ob_cylinder = bpy.data.objects.new('Cylinder', me_cylinder)
ob_armature = bpy.data.objects.new('Armature', arm_armature)

# ---- transforms, parenting, visibility, modifiers, constraints
ob_light.location = (4.076, 1.005, 5.904)
ob_light.rotation_euler = (0.6503, 0.05522, 1.866)
ob_light.lock_rotations_4d = False
ob_light.empty_display_type = 'ARROWS'
ob_light.color = (0.0, 0.0, 0.0, 0.0)
ob_light.lineart.crease_threshold = 0.0
ob_camera.location = (7.359, -6.926, 4.958)
ob_camera.rotation_euler = (1.109, 0.0, 0.8149)
ob_camera.lock_rotations_4d = False
ob_camera.empty_display_type = 'ARROWS'
ob_camera.color = (0.0, 0.0, 0.0, 0.0)
ob_camera.display_type = 'WIRE'
ob_camera.lineart.crease_threshold = 0.0
ob_cylinder.parent = ob_armature
ob_cylinder.matrix_parent_inverse = Matrix(((1.0, -0.0, -0.0, -0.001575), (-0.0, 1.0, 0.0, 0.01133), (-0.0, -0.0, 1.0, 0.9702), (-0.0, 0.0, -0.0, 1.0)))
ob_cylinder.location = (0.0001541, 0.0005782, 0.0002915)
ob_cylinder.lineart.crease_threshold = 0.0
_vg = ob_cylinder.vertex_groups.new(name='Horn01')
for _i, _w in zip([0, 2, 4, 6, 8, 10, 12, 14, 16, 18, 20, 22, 24, 26, 28, 30, 33, 66, 67, 68, 69, 70, 71, 72, 73, 74, 75, 76, 77, 78, 79, 80, 81, 82, 83, 84, 85, 86, 87, 88, 89, 90, 91, 92, 93, 94, 95, 96, 97, 178, 179, 180, 181, 182, 183, 184, 185, 186, 187, 188, 189, 190, 191, 192, 193, 194, 195, 196, 197, 198, 199, 200, 201, 202, 203, 204, 205, 206, 207, 208, 209, 210, 211, 212, 213, 214, 215, 216, 217, 218, 219, 220, 221, 222, 223, 224, 225, 322, 323, 324, 325, 326, 327, 328, 329, 330, 331, 332, 333, 334, 335, 336, 337, 338, 339, 340, 341, 342, 343, 344, 345, 346, 347, 348, 349, 350, 351, 352, 353, 354, 355, 356, 357, 358, 359, 360, 361, 362, 363, 364, 365, 366, 367, 368, 369, 370, 371, 372, 373, 374, 375, 376, 377, 378, 379, 380, 381, 382, 383, 384, 385], [0.9529, 0.953, 0.9533, 0.9537, 0.9541, 0.9545, 0.9548, 0.955, 0.9551, 0.955, 0.9547, 0.9543, 0.9539, 0.9535, 0.9532, 0.953, 0.9999, 0.008901, 0.008634, 0.008085, 0.007334, 0.006494, 0.005693, 0.005053, 0.004675, 0.004619, 0.004893, 0.005455, 0.006215, 0.007057, 0.007851, 0.008479, 0.008847, 0.4971, 0.4967, 0.4963, 0.4957, 0.4952, 0.4949, 0.4946, 0.4947, 0.4949, 0.4953, 0.4958, 0.4963, 0.4968, 0.4971, 0.4973, 0.4973, 0.4762, 0.4763, 0.4765, 0.4769, 0.4773, 0.4777, 0.478, 0.4783, 0.4784, 0.4783, 0.478, 0.4777, 0.4773, 0.4769, 0.4765, 0.4763, 0.4875, 0.4856, 0.4875, 0.4854, 0.4875, 0.4853, 0.4876, 0.4851, 0.4877, 0.4849, 0.4878, 0.4848, 0.4878, 0.4848, 0.4879, 0.4848, 0.4879, 0.4849, 0.4879, 0.4851, 0.4878, 0.4852, 0.4878, 0.4854, 0.4877, 0.4856, 0.4876, 0.4857, 0.4876, 0.4857, 0.4857, 0.4875, 0.7848, 0.9023, 0.7852, 0.9027, 0.7858, 0.9032, 0.7864, 0.9039, 0.7871, 0.9045, 0.7876, 0.905, 0.7879, 0.9053, 0.788, 0.9053, 0.7878, 0.9051, 0.7874, 0.9047, 0.7868, 0.9042, 0.7861, 0.9035, 0.7855, 0.9029, 0.785, 0.9025, 0.7847, 0.9022, 0.9021, 0.7846, 0.1935, 0.07479, 0.07455, 0.1932, 0.07407, 0.1926, 0.07342, 0.1919, 0.07268, 0.191, 0.07196, 0.1901, 0.07139, 0.1895, 0.07105, 0.1891, 0.071, 0.189, 0.07124, 0.1893, 0.07174, 0.1899, 0.07242, 0.1907, 0.07316, 0.1916, 0.07386, 0.1924, 0.07441, 0.1931, 0.07474, 0.1934]): _vg.add([_i], _w, 'REPLACE')
_vg = ob_cylinder.vertex_groups.new(name='Horn02')
for _i, _w in zip([0, 2, 4, 6, 8, 10, 12, 14, 16, 18, 20, 22, 24, 26, 28, 30, 66, 67, 68, 69, 70, 71, 72, 73, 74, 75, 76, 77, 78, 79, 80, 81, 82, 83, 84, 85, 86, 87, 88, 89, 90, 91, 92, 93, 94, 95, 96, 97, 162, 163, 164, 165, 166, 167, 168, 169, 170, 171, 172, 173, 174, 175, 176, 177, 178, 179, 180, 181, 182, 183, 184, 185, 186, 187, 188, 189, 190, 191, 192, 193, 194, 195, 196, 197, 198, 199, 200, 201, 202, 203, 204, 205, 206, 207, 208, 209, 210, 211, 212, 213, 214, 215, 216, 217, 218, 219, 220, 221, 222, 223, 224, 225, 226, 227, 228, 229, 230, 231, 232, 233, 234, 235, 236, 237, 238, 239, 240, 241, 242, 243, 244, 245, 246, 247, 248, 249, 250, 251, 252, 253, 254, 255, 256, 257, 322, 323, 324, 325, 326, 327, 328, 329, 330, 331, 332, 333, 334, 335, 336, 337, 338, 339, 340, 341, 342, 343, 344, 345, 346, 347, 348, 349, 350, 351, 352, 353, 354, 355, 356, 357, 358, 359, 360, 361, 362, 363, 364, 365, 366, 367, 368, 369, 370, 371, 372, 373, 374, 375, 376, 377, 378, 379, 380, 381, 382, 383, 384, 385, 386, 387, 388, 389, 390, 391, 392, 393, 394, 395, 396, 397, 398, 399, 400, 401, 402, 403, 404, 405, 406, 407, 408, 409, 410, 411, 412, 413, 414, 415, 416, 417], [0.04074, 0.04052, 0.04003, 0.03935, 0.03857, 0.03781, 0.0372, 0.03682, 0.03674, 0.03697, 0.03747, 0.03817, 0.03895, 0.0397, 0.0403, 0.04067, 0.4602, 0.4599, 0.4595, 0.4589, 0.4583, 0.4577, 0.4572, 0.4569, 0.4569, 0.4572, 0.4577, 0.4584, 0.459, 0.4596, 0.46, 0.4602, 0.4845, 0.485, 0.4857, 0.4865, 0.4873, 0.4878, 0.4882, 0.4882, 0.4879, 0.4873, 0.4866, 0.4858, 0.4851, 0.4845, 0.4842, 0.4842, 0.5015, 0.5022, 0.5031, 0.5043, 0.5055, 0.5065, 0.5071, 0.5072, 0.5069, 0.5062, 0.5051, 0.5039, 0.5028, 0.5019, 0.5013, 0.5012, 0.4908, 0.4909, 0.4909, 0.4909, 0.4909, 0.4908, 0.4908, 0.4907, 0.4907, 0.4906, 0.4906, 0.4906, 0.4907, 0.4907, 0.4907, 0.4908, 0.4863, 0.4909, 0.4865, 0.4913, 0.4867, 0.4917, 0.487, 0.4922, 0.4872, 0.4926, 0.4874, 0.493, 0.4875, 0.4932, 0.4875, 0.4932, 0.4874, 0.493, 0.4872, 0.4926, 0.4869, 0.4922, 0.4867, 0.4917, 0.4864, 0.4912, 0.4862, 0.4909, 0.4861, 0.4907, 0.4907, 0.4862, 0.4884, 0.4734, 0.4887, 0.4734, 0.4891, 0.4734, 0.4896, 0.4735, 0.4901, 0.4736, 0.4905, 0.4737, 0.4907, 0.4738, 0.4908, 0.4738, 0.4907, 0.4738, 0.4904, 0.4738, 0.49, 0.4738, 0.4895, 0.4737, 0.4891, 0.4736, 0.4887, 0.4735, 0.4884, 0.4734, 0.4734, 0.4883, 0.2074, 0.09416, 0.207, 0.09381, 0.2066, 0.09331, 0.206, 0.09275, 0.2055, 0.09221, 0.2051, 0.09177, 0.2048, 0.0915, 0.2048, 0.09144, 0.2049, 0.09161, 0.2053, 0.09198, 0.2057, 0.09248, 0.2063, 0.09305, 0.2068, 0.09358, 0.2072, 0.09401, 0.2075, 0.09427, 0.09432, 0.2075, 0.7314, 0.7349, 0.7353, 0.7318, 0.7363, 0.7328, 0.7377, 0.7342, 0.7392, 0.7357, 0.7407, 0.7372, 0.7419, 0.7384, 0.7426, 0.7391, 0.7428, 0.7392, 0.7423, 0.7387, 0.7413, 0.7377, 0.7399, 0.7363, 0.7383, 0.7348, 0.7369, 0.7333, 0.7357, 0.7322, 0.735, 0.7315, 0.149, 0.0316, 0.03118, 0.1486, 0.03031, 0.148, 0.02911, 0.147, 0.02775, 0.146, 0.02645, 0.145, 0.0254, 0.1441, 0.02477, 0.1436, 0.02467, 0.1436, 0.02511, 0.1439, 0.02602, 0.1447, 0.02726, 0.1456, 0.02862, 0.1467, 0.0299, 0.1477, 0.03091, 0.1485, 0.03151, 0.1489]): _vg.add([_i], _w, 'REPLACE')
_vg = ob_cylinder.vertex_groups.new(name='Horn03')
for _i, _w in zip([66, 67, 68, 69, 70, 71, 72, 73, 74, 75, 76, 77, 78, 79, 80, 81, 98, 99, 100, 101, 102, 103, 104, 105, 106, 107, 108, 109, 110, 111, 112, 113, 146, 147, 148, 149, 150, 151, 152, 153, 154, 155, 156, 157, 158, 159, 160, 161, 162, 163, 164, 165, 166, 167, 168, 169, 170, 171, 172, 173, 174, 175, 176, 177, 178, 179, 180, 181, 182, 183, 184, 185, 186, 187, 188, 189, 190, 191, 192, 193, 194, 196, 198, 200, 216, 218, 220, 222, 225, 226, 227, 228, 229, 230, 231, 232, 233, 234, 235, 236, 237, 238, 239, 240, 241, 242, 243, 244, 245, 246, 247, 248, 249, 250, 251, 252, 253, 254, 255, 256, 257, 258, 259, 260, 261, 262, 263, 264, 265, 266, 267, 268, 269, 270, 271, 272, 273, 274, 275, 276, 277, 278, 279, 280, 281, 282, 283, 284, 285, 286, 287, 288, 289, 354, 355, 356, 357, 358, 359, 360, 361, 362, 363, 364, 365, 366, 367, 368, 369, 370, 371, 372, 373, 374, 375, 376, 377, 378, 379, 380, 381, 382, 383, 384, 385, 386, 387, 388, 389, 390, 391, 392, 393, 394, 395, 396, 397, 398, 399, 400, 401, 402, 403, 404, 405, 406, 407, 408, 409, 410, 411, 412, 413, 414, 415, 416, 417, 418, 419, 420, 421, 423, 425, 427, 429, 431, 433, 435, 437, 439, 441, 443, 445, 446, 447, 448, 449], [0.5037, 0.5041, 0.5049, 0.506, 0.5072, 0.5084, 0.5093, 0.5098, 0.5099, 0.5094, 0.5085, 0.5074, 0.5061, 0.505, 0.5042, 0.5037, 0.3891, 0.3884, 0.3872, 0.3855, 0.3836, 0.3817, 0.3802, 0.3794, 0.3793, 0.3801, 0.3815, 0.3834, 0.3853, 0.387, 0.3883, 0.3891, 0.5111, 0.5124, 0.5142, 0.5163, 0.5184, 0.5202, 0.5213, 0.5216, 0.521, 0.5196, 0.5176, 0.5155, 0.5135, 0.5119, 0.5109, 0.5106, 0.4702, 0.4699, 0.4694, 0.4687, 0.4681, 0.4675, 0.4671, 0.467, 0.4672, 0.4676, 0.4682, 0.4688, 0.4694, 0.4699, 0.4702, 0.4704, 0.01505, 0.01483, 0.01435, 0.0137, 0.01295, 0.01223, 0.01165, 0.0113, 0.01123, 0.01146, 0.01194, 0.01261, 0.01336, 0.01407, 0.01464, 0.01498, 0.001776, 0.001369, 0.0008037, 0.0001659, 0.000521, 0.00113, 0.001617, 0.00191, 0.001966, 0.4818, 0.4957, 0.4819, 0.496, 0.482, 0.4965, 0.482, 0.4969, 0.482, 0.4974, 0.482, 0.4977, 0.482, 0.4979, 0.482, 0.4978, 0.4819, 0.4976, 0.4818, 0.4973, 0.4818, 0.4969, 0.4817, 0.4964, 0.4817, 0.496, 0.4817, 0.4957, 0.4817, 0.4955, 0.4955, 0.4818, 0.4738, 0.4346, 0.4742, 0.4344, 0.4749, 0.4341, 0.4757, 0.4338, 0.4765, 0.4336, 0.4772, 0.4334, 0.4777, 0.4333, 0.4779, 0.4334, 0.4777, 0.4335, 0.4771, 0.4338, 0.4764, 0.4341, 0.4756, 0.4344, 0.4748, 0.4346, 0.4742, 0.4348, 0.4738, 0.4348, 0.4348, 0.4736, 0.07419, 0.1879, 0.1877, 0.074, 0.1872, 0.0736, 0.1866, 0.07304, 0.1859, 0.0724, 0.1851, 0.07178, 0.1845, 0.07127, 0.1842, 0.07097, 0.1841, 0.07091, 0.1843, 0.0711, 0.1848, 0.07152, 0.1854, 0.0721, 0.1862, 0.07274, 0.1869, 0.07335, 0.1874, 0.07384, 0.1878, 0.07413, 0.8054, 0.8128, 0.8133, 0.8059, 0.8145, 0.8071, 0.8161, 0.8087, 0.818, 0.8105, 0.8198, 0.8122, 0.8213, 0.8136, 0.8222, 0.8145, 0.8224, 0.8146, 0.8218, 0.814, 0.8205, 0.8128, 0.8188, 0.8111, 0.817, 0.8093, 0.8152, 0.8076, 0.8138, 0.8063, 0.813, 0.8055, 0.119, 0.0009738, 0.000538, 0.1186, 0.1177, 0.1164, 0.115, 0.1136, 0.1124, 0.1118, 0.1117, 0.1122, 0.1132, 0.1145, 0.1159, 0.1173, 0.0002535, 0.1183, 0.0008744, 0.1189]): _vg.add([_i], _w, 'REPLACE')
_vg = ob_cylinder.vertex_groups.new(name='Horn04')
for _i, _w in zip([1, 3, 5, 7, 9, 11, 13, 15, 17, 19, 21, 23, 25, 27, 29, 31, 98, 99, 100, 101, 102, 103, 104, 105, 106, 107, 108, 109, 110, 111, 112, 113, 114, 115, 116, 117, 118, 119, 120, 121, 122, 123, 124, 125, 126, 127, 128, 129, 130, 131, 132, 133, 134, 135, 136, 137, 138, 139, 140, 141, 142, 143, 144, 145, 146, 147, 148, 149, 150, 151, 152, 153, 154, 155, 156, 157, 158, 159, 160, 161, 258, 259, 260, 261, 262, 263, 264, 265, 266, 267, 268, 269, 270, 271, 272, 273, 274, 275, 276, 277, 278, 279, 280, 281, 282, 283, 284, 285, 286, 287, 288, 289, 290, 291, 292, 293, 294, 295, 296, 297, 298, 299, 300, 301, 302, 303, 304, 305, 306, 307, 308, 309, 310, 311, 312, 313, 314, 315, 316, 317, 318, 319, 320, 321, 386, 387, 388, 389, 390, 391, 392, 393, 394, 395, 396, 397, 398, 399, 400, 401, 402, 403, 404, 405, 406, 407, 408, 409, 410, 411, 412, 413, 414, 415, 416, 417, 418, 419, 420, 421, 422, 423, 424, 425, 426, 427, 428, 429, 430, 431, 432, 433, 434, 435, 436, 437, 438, 439, 440, 441, 442, 443, 444, 445, 446, 447, 448, 449], [0.1806, 0.1783, 0.172, 0.1602, 0.1404, 0.1119, 0.09376, 0.0848, 0.08244, 0.08569, 0.09544, 0.1142, 0.1429, 0.1625, 0.1738, 0.1793, 0.5992, 0.5999, 0.6014, 0.6033, 0.6055, 0.6076, 0.6093, 0.6103, 0.6103, 0.6095, 0.6079, 0.6058, 0.6036, 0.6016, 0.6, 0.5992, 0.8308, 0.8305, 0.8282, 0.8221, 0.8102, 0.7929, 0.7811, 0.7752, 0.7732, 0.7741, 0.7791, 0.7904, 0.8077, 0.82, 0.8266, 0.8297, 0.6272, 0.6259, 0.6197, 0.6014, 0.5482, 0.3841, 0.3281, 0.308, 0.3031, 0.3085, 0.3288, 0.3848, 0.5471, 0.6002, 0.6189, 0.6255, 0.4823, 0.4812, 0.4795, 0.4776, 0.4756, 0.4738, 0.4728, 0.4725, 0.473, 0.4743, 0.4762, 0.4782, 0.4801, 0.4816, 0.4825, 0.4828, 0.5185, 0.5567, 0.5182, 0.5571, 0.5176, 0.5575, 0.517, 0.558, 0.5164, 0.5585, 0.5158, 0.5588, 0.5154, 0.559, 0.5152, 0.5589, 0.5154, 0.5587, 0.5158, 0.5583, 0.5163, 0.5578, 0.517, 0.5573, 0.5176, 0.5569, 0.5181, 0.5566, 0.5184, 0.5564, 0.5565, 0.5186, 0.6717, 0.6777, 0.6661, 0.6722, 0.6506, 0.6586, 0.6117, 0.628, 0.526, 0.5719, 0.4863, 0.5414, 0.4707, 0.5283, 0.4665, 0.5247, 0.4704, 0.528, 0.4858, 0.5409, 0.5252, 0.5712, 0.6103, 0.627, 0.6493, 0.6576, 0.6651, 0.6715, 0.6712, 0.6774, 0.679, 0.673, 0.03281, 0.1451, 0.1447, 0.03243, 0.144, 0.03161, 0.143, 0.03046, 0.1419, 0.02917, 0.1408, 0.02791, 0.1398, 0.02689, 0.1393, 0.02628, 0.1391, 0.02616, 0.1395, 0.02656, 0.1403, 0.02742, 0.1413, 0.02859, 0.1425, 0.02989, 0.1436, 0.03113, 0.1444, 0.03211, 0.145, 0.0327, 0.8727, 0.9419, 0.9421, 0.8732, 0.9424, 0.8741, 0.9423, 0.8753, 0.9418, 0.8767, 0.9408, 0.878, 0.9401, 0.879, 0.9397, 0.8796, 0.9394, 0.8797, 0.9392, 0.8791, 0.9392, 0.8781, 0.9396, 0.8768, 0.9405, 0.8755, 0.9412, 0.8742, 0.9415, 0.8733, 0.9417, 0.8727]): _vg.add([_i], _w, 'REPLACE')
_vg = ob_cylinder.vertex_groups.new(name='Horn05')
for _i, _w in zip([1, 3, 5, 7, 9, 11, 13, 15, 17, 19, 21, 23, 25, 27, 29, 31, 32, 34, 35, 36, 37, 38, 39, 40, 41, 42, 43, 44, 45, 46, 47, 48, 49, 50, 51, 52, 53, 54, 55, 56, 57, 58, 59, 60, 61, 62, 63, 64, 65, 114, 115, 116, 117, 118, 119, 120, 121, 122, 123, 124, 125, 126, 127, 128, 129, 130, 131, 132, 133, 134, 135, 136, 137, 138, 139, 140, 141, 142, 143, 144, 145, 290, 291, 292, 293, 294, 295, 296, 297, 298, 299, 300, 301, 302, 303, 304, 305, 306, 307, 308, 309, 310, 311, 312, 313, 314, 315, 316, 317, 318, 319, 320, 321, 419, 420, 422, 424, 426, 428, 430, 432, 434, 436, 438, 440, 442, 444, 446, 448, 450, 451, 452, 453, 454, 455, 456, 457, 458, 459, 460, 461, 462, 463, 464, 465], [0.8189, 0.8213, 0.8276, 0.8394, 0.8592, 0.8877, 0.9059, 0.9149, 0.9172, 0.914, 0.9042, 0.8854, 0.8567, 0.8371, 0.8258, 0.8203, 0.9999, 0.9979, 0.9981, 0.9984, 0.9987, 0.9989, 0.9991, 0.9992, 0.9991, 0.999, 0.9988, 0.9985, 0.9982, 0.998, 0.9977, 0.9978, 0.9977, 0.9998, 0.9996, 0.9994, 0.9997, 0.9997, 0.9997, 0.9998, 0.9996, 0.9995, 0.9994, 0.9998, 0.9998, 0.9995, 0.9995, 0.9994, 0.9995, 0.1637, 0.1641, 0.1666, 0.1729, 0.185, 0.2025, 0.2145, 0.2204, 0.2225, 0.2215, 0.2163, 0.2048, 0.1873, 0.1748, 0.168, 0.1649, 0.3711, 0.3725, 0.3787, 0.3971, 0.4504, 0.6146, 0.6707, 0.6907, 0.6957, 0.6903, 0.6699, 0.6139, 0.4514, 0.3982, 0.3795, 0.3729, 0.3258, 0.3191, 0.3316, 0.3247, 0.3471, 0.3385, 0.3862, 0.3692, 0.472, 0.4254, 0.5118, 0.4561, 0.5274, 0.4692, 0.5316, 0.4729, 0.5277, 0.4694, 0.5122, 0.4565, 0.4726, 0.426, 0.3875, 0.3701, 0.3484, 0.3394, 0.3325, 0.3253, 0.3263, 0.3194, 0.3177, 0.3246, 0.01481, 0.01474, 0.01523, 0.01661, 0.01915, 0.02239, 0.02492, 0.02639, 0.02708, 0.02708, 0.02615, 0.02393, 0.02072, 0.01799, 0.01624, 0.01528, 0.977, 0.9892, 0.9826, 0.9758, 0.9851, 0.9876, 0.9881, 0.9857, 0.9791, 0.9819, 0.9761, 0.9755, 0.9898, 0.9894, 0.9798, 0.9775]): _vg.add([_i], _w, 'REPLACE')
_m = ob_cylinder.modifiers.new('Armature', 'ARMATURE')
_m.object = ob_armature
ob_armature.location = (0.001575, -0.01133, -0.9702)
ob_armature.lineart.crease_threshold = 0.0

# ---- collection membership
col_collection.objects.link(ob_light)
col_collection.objects.link(ob_camera)
col_collection.objects.link(ob_cylinder)
col_collection.objects.link(ob_armature)

# ---- scene / render settings (as saved in the file)
scene.camera = ob_camera
scene.frame_start = 1; scene.frame_end = 250; scene.frame_set(0)
scene.render.engine = 'BLENDER_EEVEE_NEXT'
scene.cycles.use_denoising = False
scene.cycles.samples = 128
scene.cycles.sampling_pattern = 'TABULATED_SOBOL'
scene.cycles.use_adaptive_sampling = False
scene.cycles.use_light_tree = False
scene.view_settings.view_transform = 'Filmic'
bpy.context.view_layer.update()
